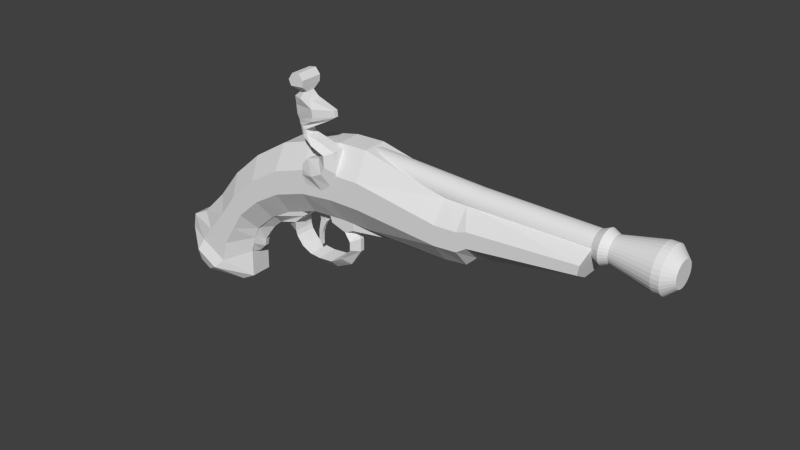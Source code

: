 # Source: MushketFINAL.blend  (saved by Blender 2.68.0; exported with 4.5.12 LTS)
import bpy
from mathutils import Matrix  # noqa: F401  (used for matrix-valued properties, if any)

bpy.ops.wm.read_factory_settings(use_empty=True)
scene = bpy.context.scene
scene.name = 'Scene'

# ---- collections
col_collection_1 = bpy.data.collections.new('Collection 1'); scene.collection.children.link(col_collection_1)

# ---- materials (node trees are filled in below, after node groups)
mat_x = bpy.data.materials.new('Материал')
mat_x.alpha_threshold = 0.0
mat_x.use_transparent_shadow = False
mat_x.roughness = 0.5
mat_x.specular_intensity = 1.0
mat_x.line_color = (0.0, 0.0, 0.0, 1.0)

# ---- material node trees

# ---- world
world_world = bpy.data.worlds.new('World'); scene.world = world_world
world_world.color = (0.05088, 0.05088, 0.05088)
world_world.use_sun_shadow = False
world_world.sun_shadow_jitter_overblur = 0.0
world_world.cycles.sampling_method = 'MANUAL'
world_world.cycles.sample_map_resolution = 256

# ---- meshes
me_001 = bpy.data.meshes.new('Куб.001')
me_001.from_pydata([(-2.53, -0.202, 0.1546), (-2.53, 0.1897, 0.1546), (-2.162, 0.1897, -0.05763), (-2.162, -0.202, -0.05763), (-2.528, -0.202, 0.1858), (-2.528, 0.1897, 0.1858), (-2.129, 0.1897, -0.0419), (-2.129, -0.202, -0.0419), (-2.529, -0.202, 0.1029), (-2.529, 0.1897, 0.1029), (-2.192, 0.1897, -0.08794), (-2.192, -0.202, -0.08794), (-2.452, -0.04258, -0.1086), (-2.452, 0.03022, -0.1086), (-2.389, 0.03022, -0.144), (-2.389, -0.04258, -0.144), (-2.54, 0.1897, 0.08477), (-2.502, 0.1148, -0.001054), (-2.462, 0.04635, -0.07268), (-2.462, -0.05871, -0.07268), (-2.502, -0.1272, -0.001054), (-2.54, -0.202, 0.08477), (-2.203, 0.1897, -0.1061), (-2.294, 0.1148, -0.119), (-2.363, 0.04635, -0.1283), (-2.203, -0.202, -0.1061), (-2.294, -0.1272, -0.119), (-2.363, -0.05871, -0.1283), (-2.319, 0.2728, 0.09004), (-2.343, 0.2728, 0.05665), (-2.319, -0.2851, 0.09004), (-2.343, -0.2851, 0.05665), (-2.365, 0.2728, -0.001759), (-2.365, -0.2851, -0.001759), (-2.422, 0.04437, -0.1313), (-2.422, -0.05673, -0.1313), (-2.38, 0.2728, -0.02764), (-2.398, 0.1784, -0.06002), (-2.411, 0.06676, -0.09546), (-2.38, -0.2851, -0.02764), (-2.398, -0.1907, -0.06002), (-2.411, -0.07912, -0.09546), (-2.602, -0.006179, 0.2522), (-2.605, -0.006179, 0.2078), (-2.035, -0.006179, -0.07212), (-2.081, -0.006179, -0.09453), (-2.605, -0.006179, 0.1342), (-2.125, -0.006179, -0.1377), (-2.466, -0.006179, -0.1067), (-2.379, -0.006179, -0.1559), (-2.576, -0.006179, 0.08339), (-2.557, -0.006179, 0.0299), (-2.479, -0.006179, -0.05686), (-2.184, -0.006179, -0.1387), (-2.239, -0.006179, -0.1499), (-2.343, -0.006179, -0.134), (-2.319, -0.006179, 0.09004), (-2.422, -0.006179, -0.1313), (0.1501, -0.4531, 2.554), (0.1501, -0.2188, 2.554), (0.5244, -0.2352, 2.396), (0.5244, -0.4367, 2.396), (0.1585, -0.4367, 2.745), (0.1585, -0.2352, 2.745), (0.2601, -0.2352, 2.85), (0.2601, -0.4367, 2.85), (0.2, -0.4367, 2.417), (0.2, -0.2352, 2.417), (0.3519, -0.2352, 2.354), (0.3519, -0.4367, 2.354), (0.7001, -0.2352, 2.528), (0.7001, -0.4367, 2.528), (0.4862, -0.2352, 2.912), (0.4862, -0.4367, 2.912), (0.7984, -0.2352, 3.085), (0.7984, -0.4367, 3.085), (0.5152, -0.2969, 2.962), (0.5152, -0.375, 2.962), (0.5007, -0.2352, 2.937), (0.8206, -0.2352, 2.754), (0.5007, -0.4367, 2.937), (0.8206, -0.4367, 2.754), (0.2708, -0.2352, 3.24), (0.2708, -0.4367, 3.24), (0.1366, -0.2969, 3.163), (0.1366, -0.375, 3.163), (0.5619, -0.2352, 3.169), (0.5619, -0.4367, 3.169), (0.2735, -0.2969, 3.067), (0.2735, -0.375, 3.067), (0.2415, -0.2352, 3.305), (0.2415, -0.4367, 3.305), (0.08403, -0.2969, 3.366), (0.08403, -0.375, 3.366), (0.6614, -0.3026, 3.53), (0.6614, -0.3692, 3.53), (0.08294, -0.2964, 3.403), (0.08294, -0.3755, 3.403), (0.7767, -0.3026, 3.714), (0.7767, -0.3692, 3.714), (0.0291, -0.2964, 3.633), (0.0291, -0.3755, 3.633), (0.7883, -0.3692, 3.613), (0.04074, -0.3755, 3.491), (0.7883, -0.3026, 3.613), (0.04074, -0.2964, 3.491), (0.3555, -0.2375, 3.802), (0.3563, -0.4344, 3.799), (0.01487, -0.2964, 3.764), (0.01487, -0.3755, 3.764), (0.2439, -0.1551, 4.197), (0.2439, -0.5168, 4.197), (0.1217, -0.1551, 4.178), (0.1217, -0.5168, 4.178), (0.2948, -0.4034, 3.903), (0.311, -0.5168, 3.997), (0.3222, -0.5168, 4.101), (0.04514, -0.5168, 4.067), (0.08618, -0.5168, 3.976), (0.1592, -0.4034, 3.882), (0.2948, -0.2684, 3.903), (0.311, -0.1551, 3.997), (0.3222, -0.1551, 4.101), (0.1592, -0.2684, 3.882), (0.08618, -0.1551, 3.976), (0.04514, -0.1551, 4.067), (0.1542, -0.2188, 2.646), (0.1542, -0.4531, 2.646), (0.3972, -0.1551, 2.615), (0.3972, -0.5168, 2.615), (0.5971, -0.1551, 2.713), (0.5971, -0.5168, 2.713), (0.6621, -0.1551, 3.026), (0.6621, -0.5168, 3.026), (0.6666, -0.1551, 2.842), (0.6666, -0.5168, 2.842), (0.2062, -0.2309, 3.203), (0.2062, -0.4409, 3.203), (0.4231, -0.1551, 3.12), (0.4231, -0.5168, 3.12), (0.1656, -0.2594, 3.335), (0.1659, -0.4124, 3.334), (0.3827, -0.2097, 3.47), (0.3832, -0.4626, 3.468), (0.4166, -0.204, 3.676), (0.4171, -0.4679, 3.674), (0.4288, -0.4621, 3.553), (0.4282, -0.2093, 3.555), (0.1914, -0.2188, 3.785), (0.1921, -0.4531, 3.782), (0.1851, -0.1551, 4.188), (0.1851, -0.5168, 4.188), (0.2296, -0.4034, 3.893), (0.2028, -0.5168, 3.987), (0.1888, -0.5168, 4.085), (0.2296, -0.2684, 3.893), (0.2028, -0.1551, 3.987), (0.1888, -0.1551, 4.085), (1.23, 0.2031, 2.955), (3.104, 0.2031, 2.871), (1.23, 0.1992, 2.916), (3.104, 0.1992, 2.832), (1.23, 0.1876, 2.877), (3.103, 0.1876, 2.794), (1.229, 0.1689, 2.842), (3.103, 0.1689, 2.759), (1.229, 0.1436, 2.812), (3.103, 0.1436, 2.728), (1.229, 0.1128, 2.786), (3.103, 0.1128, 2.703), (1.229, 0.07771, 2.768), (3.103, 0.07771, 2.684), (1.229, 0.03962, 2.756), (3.103, 0.03962, 2.672), (1.229, -1.469e-06, 2.752), (3.103, -2.268e-06, 2.668), (1.229, -0.03962, 2.756), (3.103, -0.03962, 2.672), (1.229, -0.07772, 2.768), (3.103, -0.07772, 2.684), (1.229, -0.1128, 2.786), (3.103, -0.1128, 2.703), (1.229, -0.1436, 2.812), (3.103, -0.1436, 2.728), (1.229, -0.1689, 2.842), (3.103, -0.1689, 2.759), (1.23, -0.1876, 2.877), (3.103, -0.1876, 2.794), (1.23, -0.1992, 2.916), (3.104, -0.1992, 2.832), (1.23, -0.2031, 2.955), (3.104, -0.2031, 2.871), (1.23, -0.1992, 2.995), (3.104, -0.1992, 2.911), (1.231, -0.1876, 3.033), (3.104, -0.1876, 2.949), (1.231, -0.1689, 3.068), (3.105, -0.1689, 2.984), (1.231, -0.1436, 3.099), (3.105, -0.1436, 3.015), (1.231, -0.1128, 3.124), (3.105, -0.1128, 3.04), (1.231, -0.07772, 3.143), (3.105, -0.07772, 3.059), (1.231, -0.03962, 3.154), (3.105, -0.03962, 3.071), (1.232, -1.285e-06, 3.158), (3.105, -2.083e-06, 3.075), (1.231, 0.03962, 3.154), (3.105, 0.03962, 3.071), (1.231, 0.07771, 3.143), (3.105, 0.07771, 3.059), (1.231, 0.1128, 3.124), (3.105, 0.1128, 3.04), (1.231, 0.1436, 3.099), (3.105, 0.1436, 3.015), (1.231, 0.1689, 3.068), (3.105, 0.1689, 2.984), (1.231, 0.1876, 3.033), (3.104, 0.1876, 2.949), (1.23, 0.1992, 2.995), (3.104, 0.1992, 2.911), (4.955, 0.2031, 2.859), (4.954, 0.1992, 2.82), (4.954, 0.1876, 2.782), (4.954, 0.1688, 2.747), (4.954, 0.1436, 2.716), (4.953, 0.1128, 2.691), (4.953, 0.07771, 2.672), (4.953, 0.03962, 2.66), (4.953, -2.919e-06, 2.656), (4.953, -0.03962, 2.66), (4.953, -0.07772, 2.672), (4.953, -0.1128, 2.691), (4.954, -0.1436, 2.716), (4.954, -0.1689, 2.747), (4.954, -0.1876, 2.782), (4.954, -0.1992, 2.82), (4.955, -0.2031, 2.859), (4.955, -0.1992, 2.899), (4.955, -0.1876, 2.937), (4.955, -0.1689, 2.972), (4.955, -0.1436, 3.003), (4.956, -0.1128, 3.028), (4.956, -0.07772, 3.047), (4.956, -0.03962, 3.059), (4.956, -2.734e-06, 3.062), (4.956, 0.03962, 3.059), (4.956, 0.07771, 3.047), (4.956, 0.1128, 3.028), (4.955, 0.1436, 3.003), (4.955, 0.1689, 2.972), (4.955, 0.1876, 2.937), (4.955, 0.1992, 2.899), (5.195, 0.2031, 2.858), (5.194, 0.1992, 2.818), (5.194, 0.1876, 2.78), (5.194, 0.1688, 2.745), (5.194, 0.1436, 2.714), (5.193, 0.1128, 2.689), (5.193, 0.07771, 2.67), (5.193, 0.03962, 2.659), (5.193, -3.028e-06, 2.655), (5.193, -0.03962, 2.659), (5.193, -0.07772, 2.67), (5.193, -0.1128, 2.689), (5.194, -0.1436, 2.714), (5.194, -0.1689, 2.745), (5.194, -0.1876, 2.78), (5.194, -0.1992, 2.818), (5.195, -0.2031, 2.858), (5.195, -0.1992, 2.897), (5.195, -0.1876, 2.936), (5.195, -0.1689, 2.971), (5.196, -0.1436, 3.001), (5.196, -0.1128, 3.027), (5.196, -0.07772, 3.045), (5.196, -0.03962, 3.057), (5.196, -2.844e-06, 3.061), (5.196, 0.03962, 3.057), (5.196, 0.07771, 3.045), (5.196, 0.1128, 3.027), (5.196, 0.1436, 3.001), (5.195, 0.1688, 2.971), (5.195, 0.1876, 2.936), (5.195, 0.1992, 2.897), (5.862, 0.3512, 2.853), (5.861, 0.3444, 2.785), (5.861, 0.3245, 2.719), (5.861, 0.292, 2.658), (5.86, 0.2483, 2.605), (5.86, 0.1951, 2.561), (5.86, 0.1344, 2.529), (5.86, 0.06851, 2.509), (5.86, -3.326e-06, 2.502), (5.86, -0.06852, 2.509), (5.86, -0.1344, 2.529), (5.86, -0.1951, 2.561), (5.86, -0.2483, 2.605), (5.861, -0.292, 2.658), (5.861, -0.3245, 2.719), (5.861, -0.3445, 2.785), (5.862, -0.3512, 2.853), (5.862, -0.3445, 2.922), (5.863, -0.3245, 2.988), (5.863, -0.292, 3.049), (5.863, -0.2483, 3.102), (5.864, -0.1951, 3.145), (5.864, -0.1344, 3.178), (5.864, -0.06852, 3.198), (5.864, -3.007e-06, 3.205), (5.864, 0.06851, 3.198), (5.864, 0.1344, 3.178), (5.864, 0.1951, 3.145), (5.863, 0.2483, 3.102), (5.863, 0.292, 3.049), (5.863, 0.3245, 2.988), (5.862, 0.3444, 2.922), (6.131, 0.2031, 2.849), (6.131, 0.1992, 2.809), (6.131, 0.1876, 2.771), (6.13, 0.1688, 2.736), (6.13, 0.1436, 2.705), (6.13, 0.1128, 2.68), (6.13, 0.07771, 2.661), (6.13, 0.03962, 2.65), (6.13, -3.359e-06, 2.646), (6.13, -0.03962, 2.65), (6.13, -0.07772, 2.661), (6.13, -0.1128, 2.68), (6.13, -0.1436, 2.705), (6.13, -0.1689, 2.736), (6.131, -0.1876, 2.771), (6.131, -0.1992, 2.809), (6.131, -0.2031, 2.849), (6.131, -0.1992, 2.888), (6.132, -0.1876, 2.927), (6.132, -0.1689, 2.962), (6.132, -0.1436, 2.992), (6.132, -0.1128, 3.018), (6.132, -0.07772, 3.036), (6.133, -0.03962, 3.048), (6.133, -3.175e-06, 3.052), (6.133, 0.03962, 3.048), (6.132, 0.07771, 3.036), (6.132, 0.1128, 3.018), (6.132, 0.1436, 2.992), (6.132, 0.1688, 2.962), (6.132, 0.1876, 2.927), (6.131, 0.1992, 2.888), (5.074, 0.2142, 2.715), (5.073, 0.1821, 2.676), (5.075, 0.2142, 3.002), (5.075, 0.238, 2.957), (5.076, -2.753e-06, 3.116), (5.076, 0.05025, 3.111), (5.075, -0.2142, 3.002), (5.076, -0.1821, 3.041), (5.074, -0.238, 2.76), (5.074, -0.2526, 2.808), (5.073, -0.05026, 2.606), (5.073, -0.09858, 2.621), (5.073, 0.1431, 2.644), (5.075, 0.2526, 2.909), (5.076, 0.09857, 3.097), (5.076, -0.1431, 3.073), (5.075, -0.2576, 2.859), (5.073, -0.1431, 2.644), (5.073, 0.09857, 2.621), (5.075, 0.2576, 2.859), (5.074, 0.2526, 2.808), (5.076, 0.1431, 3.073), (5.076, -0.09858, 3.097), (5.075, -0.2526, 2.909), (5.073, -0.1821, 2.676), (5.073, 0.05025, 2.606), (5.074, 0.238, 2.76), (5.076, 0.1821, 3.041), (5.076, -0.05026, 3.111), (5.075, -0.238, 2.957), (5.074, -0.2142, 2.715), (5.073, -2.987e-06, 2.601), (5.976, -0.06813, 2.51), (5.976, -0.1336, 2.53), (5.977, 0.2469, 2.606), (5.977, 0.194, 2.562), (5.979, 0.3226, 2.986), (5.979, 0.3425, 2.921), (5.981, 0.06812, 3.195), (5.981, 0.1336, 3.175), (5.98, -0.2469, 3.1), (5.98, -0.194, 3.143), (5.978, -0.3425, 2.785), (5.979, -0.3492, 2.853), (5.977, -0.194, 2.562), (5.976, 0.1336, 2.53), (5.979, 0.3492, 2.853), (5.978, 0.3425, 2.785), (5.98, 0.194, 3.143), (5.981, -0.1336, 3.175), (5.979, -0.3425, 2.921), (5.977, -0.2469, 2.606), (5.976, 0.06812, 2.51), (5.978, 0.3226, 2.719), (5.98, 0.2469, 3.1), (5.981, -0.06813, 3.195), (5.979, -0.3226, 2.986), (5.977, -0.2903, 2.659), (5.976, -3.357e-06, 2.503), (5.977, 0.2903, 2.659), (5.98, 0.2903, 3.047), (5.981, -3.04e-06, 3.202), (5.98, -0.2903, 3.047), (5.978, -0.3226, 2.719), (0.3115, 0.02847, 1.846), (0.3115, -0.02848, 1.846), (0.02155, -0.02848, 1.817), (0.02155, 0.02847, 1.817), (0.3346, 0.02847, 1.72), (0.3346, -0.02848, 1.72), (0.004755, -0.01197, 1.735), (0.004755, 0.01197, 1.735), (0.2074, 0.02847, 1.595), (0.2074, -0.02848, 1.595), (0.07275, -0.01197, 1.606), (0.07275, 0.01197, 1.606), (0.08816, 0.02847, 1.151), (0.08816, -0.02848, 1.151), (0.04796, -0.01197, 1.172), (0.04796, 0.01197, 1.172), (0.1398, -0.02848, 1.482), (0.0995, -0.02848, 1.369), (0.08648, -0.02848, 1.235), (0.01691, -0.01197, 1.241), (0.02153, -0.01197, 1.379), (0.04714, -0.01197, 1.501), (0.01691, 0.01197, 1.241), (0.02153, 0.01197, 1.379), (0.04714, 0.01197, 1.501), (0.08648, 0.02847, 1.235), (0.0995, 0.02847, 1.369), (0.1398, 0.02847, 1.482), (-1.358, -0.03662, 0.5375), (-1.358, 0.03662, 0.5375), (-1.096, 0.03662, 0.9545), (-1.096, -0.03662, 0.9545), (-1.413, -0.1776, 0.5685), (-1.413, 0.1776, 0.5685), (-1.218, 0.1776, 1.081), (-1.218, -0.1776, 1.081), (-0.8087, 0.03662, 1.263), (-0.8087, -0.03662, 1.263), (-0.8278, 0.1776, 1.417), (-0.8278, -0.1776, 1.417), (-0.9654, -0.03662, 1.123), (-1.024, -0.1776, 1.248), (-1.024, 0.1776, 1.248), (-0.9654, 0.03662, 1.123), (-1.354, 0.1776, 0.7238), (-1.29, 0.1776, 0.8953), (-1.196, 0.03662, 0.8087), (-1.233, 0.03662, 0.6647), (-1.29, -0.1776, 0.8953), (-1.354, -0.1776, 0.7238), (-1.233, -0.03662, 0.6647), (-1.196, -0.03662, 0.8087), (-0.1486, 0.1776, 1.639), (-0.1486, -0.1776, 1.639), (-0.1777, 0.1776, 1.781), (-0.1777, -0.1776, 1.781), (-0.4286, 0.03662, 1.147), (-0.4286, -0.03662, 1.147), (-0.3051, 0.1776, 1.23), (-0.3051, -0.1776, 1.23), (-0.3343, 0.1776, 1.47), (-0.3285, 0.1776, 1.313), (-0.5251, 0.03662, 1.241), (-0.6065, 0.03662, 1.297), (-0.3343, -0.1776, 1.47), (-0.3285, -0.1776, 1.313), (-0.6065, -0.03662, 1.297), (-0.5251, -0.03662, 1.241), (0.1633, 0.03662, 0.8437), (0.1633, -0.03662, 0.8437), (0.1584, 0.1776, 0.9929), (0.1584, -0.1776, 0.9929), (-0.2859, 0.03662, 1.004), (-0.1205, 0.03662, 0.9035), (-0.1205, -0.03662, 0.9035), (-0.2859, -0.03662, 1.004), (-0.1976, -0.1776, 1.09), (-0.02969, -0.1776, 1.007), (-0.02969, 0.1776, 1.007), (-0.1976, 0.1776, 1.09), (0.4177, 0.03662, 0.8692), (0.4177, -0.03662, 0.8692), (0.4128, 0.1776, 1.021), (0.4128, -0.1776, 1.021), (0.7184, 0.03662, 1.02), (0.7184, -0.03662, 1.02), (0.6354, 0.1776, 1.144), (0.6354, -0.1776, 1.144), (0.916, 0.03662, 1.317), (0.916, -0.03662, 1.317), (0.8154, 0.1776, 1.358), (0.8154, -0.1776, 1.358), (0.9173, 0.03662, 1.54), (0.9173, -0.03662, 1.54), (0.8192, 0.1776, 1.503), (0.8192, -0.1776, 1.503), (0.8859, 0.03662, 1.617), (0.8859, -0.03662, 1.617), (0.7249, 0.1776, 1.648), (0.7249, -0.1776, 1.648), (0.9144, 0.1776, 1.873), (0.9144, -0.1776, 1.873), (0.4279, 0.1776, 1.847), (0.4279, -0.1776, 1.847), (0.467, -0.1776, 1.73), (0.467, 0.1776, 1.73), (0.9002, 0.1776, 1.727), (0.9002, -0.1776, 1.727), (1.184, 0.03662, 1.695), (1.184, -0.03662, 1.695), (1.567, 0.1776, 1.882), (1.567, -0.1776, 1.882), (1.523, 0.03662, 1.744), (1.523, -0.03662, 1.744), (2.292, 0.1776, 1.88), (2.292, -0.1776, 1.88), (2.122, 0.03662, 1.743), (2.122, -0.03662, 1.743), (0.6909, -0.1817, 1.86), (0.6909, 0.1817, 1.86), (2.645, 0.1817, 1.873), (2.645, -0.1817, 1.873), (0.7041, -0.2012, 3.142), (0.7041, 0.2012, 3.142), (2.645, 0.2012, 2.846), (2.645, -0.2012, 2.846), (-0.4607, -0.1817, 1.616), (-0.4607, 0.1817, 1.616), (-0.4541, -0.2012, 2.821), (-0.4541, 0.2012, 2.821), (-1.213, -0.1817, 1.062), (-1.213, 0.1817, 1.062), (-1.601, -0.2012, 1.962), (-1.601, 0.2012, 1.962), (-1.403, -0.1817, 0.5627), (-1.403, 0.1817, 0.5627), (-2.471, -0.2012, 0.9873), (-2.471, 0.2012, 0.9873), (-1.419, -0.1817, 0.07912), (-1.419, 0.1817, 0.07912), (-2.776, -0.2012, 0.8298), (-2.776, 0.2012, 0.8298), (-2.043, -0.1817, -0.08058), (-2.043, 0.1817, -0.08058), (-2.636, -0.2012, 0.2639), (-2.636, 0.2012, 0.2639), (4.889, 0.1817, 2.419), (4.889, -0.1817, 2.419), (4.971, 0.2012, 2.877), (4.971, -0.2012, 2.877), (3.17, -0.2012, 2.854), (3.17, 0.2012, 2.854), (3.198, -0.1817, 2.091), (3.198, 0.1817, 2.091), (-0.8596, 0.1817, 1.383), (-1.075, 0.2012, 2.43), (-0.8596, -0.1817, 1.383), (-1.075, -0.2012, 2.43), (-2.01, 0.2012, 1.448), (-2.01, -0.2012, 1.448), (-1.307, 0.1817, 0.852), (-1.307, -0.1817, 0.852), (0.11, -0.1817, 1.814), (0.11, 0.1817, 1.814), (0.1298, -0.2012, 3.012), (0.1298, 0.2012, 3.012), (1.21, 0.2012, 3.163), (1.219, 0.1817, 1.86), (1.21, -0.2012, 3.163), (1.219, -0.1817, 1.86), (3.013, 0.2012, 2.85), (3.021, 0.1817, 1.922), (3.013, -0.2012, 2.85), (3.021, -0.1817, 1.922), (-2.787, 0.2349, 0.5927), (-2.787, -0.2349, 0.5927), (-1.65, 0.2122, -0.0466), (-1.65, -0.2122, -0.0466), (0.6997, 0.4358, 2.715), (0.6953, 0.4358, 2.287), (0.6953, -0.4358, 2.287), (0.6997, -0.4358, 2.715), (2.645, 0.4358, 2.521), (2.645, 0.4358, 2.197), (2.645, -0.4358, 2.521), (2.645, -0.4358, 2.197), (-0.4563, 0.4358, 2.42), (-0.4585, 0.4358, 2.018), (-0.4585, -0.4358, 2.018), (-0.4563, -0.4358, 2.42), (-1.472, 0.4358, 1.662), (-1.342, 0.4358, 1.362), (-1.342, -0.4358, 1.362), (-1.472, -0.4358, 1.662), (-2.115, 0.4358, 0.8458), (-1.759, 0.4358, 0.7042), (-1.759, -0.4358, 0.7042), (-2.115, -0.4358, 0.8458), (-2.324, 0.4358, 0.5796), (-1.872, 0.4358, 0.3294), (-1.872, -0.4358, 0.3294), (-2.324, -0.4358, 0.5796), (-2.438, 0.4358, 0.1491), (-2.241, 0.4358, 0.03424), (-2.241, -0.4358, 0.03424), (-2.438, -0.4358, 0.1491), (4.944, 0.4358, 2.724), (4.916, 0.4358, 2.572), (4.944, -0.4358, 2.724), (4.916, -0.4358, 2.572), (3.189, -0.4358, 2.345), (3.179, -0.4358, 2.6), (3.179, 0.4358, 2.6), (3.189, 0.4358, 2.345), (-0.9315, 0.4358, 1.732), (-1.003, 0.4358, 2.081), (-1.003, -0.4358, 2.081), (-0.9315, -0.4358, 1.732), (-1.541, 0.4358, 1.051), (-1.776, 0.4358, 1.249), (-1.776, -0.4358, 1.249), (-1.541, -0.4358, 1.051), (0.1232, -0.4358, 2.613), (0.1166, -0.4358, 2.213), (0.1166, 0.4358, 2.213), (0.1232, 0.4358, 2.613), (1.213, 0.4358, 2.729), (1.216, 0.4358, 2.294), (1.213, -0.4358, 2.729), (1.216, -0.4358, 2.294), (3.019, -0.4358, 2.231), (3.016, -0.4358, 2.541), (3.016, 0.4358, 2.541), (3.019, 0.4358, 2.231), (-2.029, 0.5088, 0.1665), (-2.408, 0.5088, 0.3796), (-2.408, -0.5088, 0.3796), (-2.029, -0.5088, 0.1665), (4.886, 0.1529, 2.664), (0.7041, -1.361e-06, 3.142), (0.6909, -1.361e-06, 1.86), (2.645, -1.363e-06, 2.846), (2.645, -1.363e-06, 1.873), (-0.4541, -1.36e-06, 2.821), (-0.4607, -1.36e-06, 1.616), (-1.601, -1.358e-06, 1.962), (-1.213, -1.359e-06, 1.062), (-2.471, -1.357e-06, 0.9873), (-1.403, -1.359e-06, 0.5627), (-2.776, -1.357e-06, 0.8298), (-1.419, -1.359e-06, 0.07912), (-2.636, -1.357e-06, 0.2639), (-2.043, -1.358e-06, -0.08058), (4.971, -1.366e-06, 2.877), (4.889, -1.396e-06, 2.419), (3.17, -1.364e-06, 2.854), (3.198, -1.364e-06, 2.091), (-0.8596, -1.359e-06, 1.383), (-1.075, -1.359e-06, 2.43), (-2.01, -1.358e-06, 1.448), (-1.307, -1.359e-06, 0.852), (0.11, -1.36e-06, 1.814), (0.1298, -1.36e-06, 3.012), (1.219, -1.362e-06, 1.86), (1.21, -1.362e-06, 3.163), (3.013, -1.364e-06, 2.85), (3.021, -1.364e-06, 1.922), (-2.787, -1.357e-06, 0.5927), (-1.65, -1.358e-06, -0.0466), (-2.438, -1.357e-06, 0.1491), (-2.241, -1.358e-06, 0.03424), (4.944, -1.396e-06, 2.724), (4.916, -1.396e-06, 2.572)], [], [(42, 5, 1, 43), (28, 6, 2, 29), (44, 7, 3, 45), (30, 4, 0, 31), (45, 3, 11, 47), (56, 28, 5, 42), (52, 18, 13, 48), (43, 1, 9, 46), (29, 2, 10, 32), (31, 0, 8, 33), (57, 34, 14, 49), (38, 24, 14, 34), (55, 27, 15, 49), (41, 19, 12, 35), (46, 9, 16, 50), (50, 16, 17, 51), (51, 17, 18, 52), (32, 10, 22, 36), (36, 22, 23, 37), (37, 23, 24, 38), (47, 11, 25, 53), (53, 25, 26, 54), (54, 26, 27, 55), (33, 8, 21, 39), (39, 21, 20, 40), (40, 20, 19, 41), (5, 28, 29, 1), (7, 30, 31, 3), (44, 6, 28, 56), (1, 29, 32, 9), (3, 31, 33, 11), (48, 13, 34, 57), (18, 38, 34, 13), (27, 41, 35, 15), (9, 32, 36, 16), (16, 36, 37, 17), (17, 37, 38, 18), (11, 33, 39, 25), (25, 39, 40, 26), (26, 40, 41, 27), (4, 42, 43, 0), (6, 44, 45, 2), (2, 45, 47, 10), (30, 56, 42, 4), (19, 52, 48, 12), (0, 43, 46, 8), (35, 57, 49, 15), (24, 55, 49, 14), (8, 46, 50, 21), (21, 50, 51, 20), (20, 51, 52, 19), (10, 47, 53, 22), (22, 53, 54, 23), (23, 54, 55, 24), (7, 44, 56, 30), (12, 48, 57, 35), (127, 126, 59, 58), (126, 128, 60, 59), (128, 64, 72, 130), (129, 127, 58, 61), (60, 61, 69, 68), (65, 64, 63, 62), (66, 67, 68, 69), (58, 59, 67, 66), (59, 60, 68, 67), (61, 58, 66, 69), (134, 78, 76, 132), (61, 60, 70, 71), (64, 65, 73, 72), (129, 61, 71, 131), (87, 86, 82, 83), (78, 80, 77, 76), (135, 81, 75, 133), (81, 79, 74, 75), (130, 72, 78, 134), (72, 73, 80, 78), (131, 71, 81, 135), (71, 70, 79, 81), (137, 83, 91, 141), (138, 88, 84, 136), (88, 89, 85, 84), (139, 87, 83, 137), (75, 74, 86, 87), (132, 76, 88, 138), (76, 77, 89, 88), (133, 75, 87, 139), (140, 92, 96, 142), (83, 82, 90, 91), (136, 84, 92, 140), (84, 85, 93, 92), (146, 102, 99, 145), (92, 93, 97, 96), (141, 91, 95, 143), (91, 90, 94, 95), (100, 101, 109, 108), (102, 104, 98, 99), (147, 105, 100, 144), (105, 103, 101, 100), (143, 95, 102, 146), (95, 94, 104, 102), (142, 96, 105, 147), (96, 97, 103, 105), (154, 116, 111, 151), (145, 99, 107, 149), (99, 98, 106, 107), (144, 100, 108, 148), (150, 151, 111, 110), (116, 122, 110, 111), (157, 125, 112, 150), (125, 117, 113, 112), (149, 107, 114, 152), (152, 114, 115, 153), (153, 115, 116, 154), (107, 106, 120, 114), (114, 120, 121, 115), (115, 121, 122, 116), (148, 108, 123, 155), (155, 123, 124, 156), (156, 124, 125, 157), (108, 109, 119, 123), (123, 119, 118, 124), (124, 118, 117, 125), (62, 63, 126, 127), (63, 64, 128, 126), (60, 128, 130, 70), (65, 62, 127, 129), (79, 134, 132, 74), (65, 129, 131, 73), (80, 135, 133, 77), (70, 130, 134, 79), (73, 131, 135, 80), (85, 137, 141, 93), (86, 138, 136, 82), (89, 139, 137, 85), (74, 132, 138, 86), (77, 133, 139, 89), (90, 140, 142, 94), (82, 136, 140, 90), (103, 146, 145, 101), (93, 141, 143, 97), (104, 147, 144, 98), (97, 143, 146, 103), (94, 142, 147, 104), (117, 154, 151, 113), (101, 145, 149, 109), (98, 144, 148, 106), (112, 113, 151, 150), (122, 157, 150, 110), (109, 149, 152, 119), (119, 152, 153, 118), (118, 153, 154, 117), (106, 148, 155, 120), (120, 155, 156, 121), (121, 156, 157, 122), (158, 159, 161, 160), (160, 161, 163, 162), (162, 163, 165, 164), (164, 165, 167, 166), (166, 167, 169, 168), (168, 169, 171, 170), (170, 171, 173, 172), (172, 173, 175, 174), (174, 175, 177, 176), (176, 177, 179, 178), (178, 179, 181, 180), (180, 181, 183, 182), (182, 183, 185, 184), (184, 185, 187, 186), (186, 187, 189, 188), (188, 189, 191, 190), (190, 191, 193, 192), (192, 193, 195, 194), (194, 195, 197, 196), (196, 197, 199, 198), (198, 199, 201, 200), (200, 201, 203, 202), (202, 203, 205, 204), (204, 205, 207, 206), (206, 207, 209, 208), (208, 209, 211, 210), (210, 211, 213, 212), (212, 213, 215, 214), (214, 215, 217, 216), (216, 217, 219, 218), (181, 179, 232, 233), (220, 221, 159, 158), (218, 219, 221, 220), (158, 160, 162, 164, 166, 168, 170, 172, 174, 176, 178, 180, 182, 184, 186, 188, 190, 192, 194, 196, 198, 200, 202, 204, 206, 208, 210, 212, 214, 216, 218, 220), (351, 350, 257, 258), (219, 217, 251, 252), (195, 193, 239, 240), (171, 169, 227, 228), (209, 207, 246, 247), (185, 183, 234, 235), (159, 221, 253, 222), (199, 197, 241, 242), (175, 173, 229, 230), (213, 211, 248, 249), (189, 187, 236, 237), (165, 163, 224, 225), (203, 201, 243, 244), (179, 177, 231, 232), (217, 215, 250, 251), (193, 191, 238, 239), (169, 167, 226, 227), (207, 205, 245, 246), (183, 181, 233, 234), (221, 219, 252, 253), (197, 195, 240, 241), (173, 171, 228, 229), (211, 209, 247, 248), (187, 185, 235, 236), (163, 161, 223, 224), (201, 199, 242, 243), (177, 175, 230, 231), (215, 213, 249, 250), (191, 189, 237, 238), (167, 165, 225, 226), (205, 203, 244, 245), (161, 159, 222, 223), (261, 260, 292, 293), (353, 352, 283, 284), (355, 354, 278, 279), (357, 356, 273, 274), (359, 358, 268, 269), (361, 360, 263, 264), (362, 351, 258, 259), (363, 353, 284, 285), (364, 355, 279, 280), (365, 357, 274, 275), (366, 359, 269, 270), (367, 361, 264, 265), (368, 362, 259, 260), (370, 369, 254, 255), (369, 363, 285, 254), (371, 364, 280, 281), (372, 365, 275, 276), (373, 366, 270, 271), (374, 367, 265, 266), (375, 368, 260, 261), (376, 370, 255, 256), (377, 371, 281, 282), (378, 372, 276, 277), (379, 373, 271, 272), (380, 374, 266, 267), (381, 375, 261, 262), (350, 376, 256, 257), (352, 377, 282, 283), (354, 378, 277, 278), (356, 379, 272, 273), (358, 380, 267, 268), (360, 381, 262, 263), (383, 382, 327, 328), (256, 255, 287, 288), (282, 281, 313, 314), (277, 276, 308, 309), (272, 271, 303, 304), (267, 266, 298, 299), (262, 261, 293, 294), (257, 256, 288, 289), (283, 282, 314, 315), (278, 277, 309, 310), (273, 272, 304, 305), (268, 267, 299, 300), (263, 262, 294, 295), (258, 257, 289, 290), (284, 283, 315, 316), (279, 278, 310, 311), (274, 273, 305, 306), (269, 268, 300, 301), (264, 263, 295, 296), (259, 258, 290, 291), (285, 284, 316, 317), (280, 279, 311, 312), (275, 274, 306, 307), (270, 269, 301, 302), (265, 264, 296, 297), (260, 259, 291, 292), (255, 254, 286, 287), (254, 285, 317, 286), (281, 280, 312, 313), (276, 275, 307, 308), (271, 270, 302, 303), (266, 265, 297, 298), (319, 318, 349, 348, 347, 346, 345, 344, 343, 342, 341, 340, 339, 338, 337, 336, 335, 334, 333, 332, 331, 330, 329, 328, 327, 326, 325, 324, 323, 322, 321, 320), (385, 384, 322, 323), (387, 386, 348, 349), (389, 388, 343, 344), (391, 390, 338, 339), (393, 392, 333, 334), (394, 383, 328, 329), (395, 385, 323, 324), (397, 396, 318, 319), (396, 387, 349, 318), (398, 389, 344, 345), (399, 391, 339, 340), (400, 393, 334, 335), (401, 394, 329, 330), (402, 395, 324, 325), (403, 397, 319, 320), (404, 398, 345, 346), (405, 399, 340, 341), (406, 400, 335, 336), (407, 401, 330, 331), (408, 402, 325, 326), (409, 403, 320, 321), (410, 404, 346, 347), (411, 405, 341, 342), (412, 406, 336, 337), (413, 407, 331, 332), (382, 408, 326, 327), (384, 409, 321, 322), (386, 410, 347, 348), (388, 411, 342, 343), (390, 412, 337, 338), (392, 413, 332, 333), (226, 225, 350, 351), (252, 251, 352, 353), (247, 246, 354, 355), (242, 241, 356, 357), (237, 236, 358, 359), (232, 231, 360, 361), (227, 226, 351, 362), (253, 252, 353, 363), (248, 247, 355, 364), (243, 242, 357, 365), (238, 237, 359, 366), (233, 232, 361, 367), (228, 227, 362, 368), (223, 222, 369, 370), (222, 253, 363, 369), (249, 248, 364, 371), (244, 243, 365, 372), (239, 238, 366, 373), (234, 233, 367, 374), (229, 228, 368, 375), (224, 223, 370, 376), (250, 249, 371, 377), (245, 244, 372, 378), (240, 239, 373, 379), (235, 234, 374, 380), (230, 229, 375, 381), (225, 224, 376, 350), (251, 250, 377, 352), (246, 245, 378, 354), (241, 240, 379, 356), (236, 235, 380, 358), (231, 230, 381, 360), (296, 295, 382, 383), (291, 290, 384, 385), (317, 316, 386, 387), (312, 311, 388, 389), (307, 306, 390, 391), (302, 301, 392, 393), (297, 296, 383, 394), (292, 291, 385, 395), (287, 286, 396, 397), (286, 317, 387, 396), (313, 312, 389, 398), (308, 307, 391, 399), (303, 302, 393, 400), (298, 297, 394, 401), (293, 292, 395, 402), (288, 287, 397, 403), (314, 313, 398, 404), (309, 308, 399, 405), (304, 303, 400, 406), (299, 298, 401, 407), (294, 293, 402, 408), (289, 288, 403, 409), (315, 314, 404, 410), (310, 309, 405, 411), (305, 304, 406, 412), (300, 299, 407, 413), (295, 294, 408, 382), (290, 289, 409, 384), (316, 315, 410, 386), (311, 310, 411, 388), (306, 305, 412, 390), (301, 300, 413, 392), (418, 419, 415, 414), (419, 420, 416, 415), (420, 421, 417, 416), (421, 418, 414, 417), (414, 415, 416, 417), (418, 421, 425, 422), (433, 432, 427, 428), (421, 420, 424, 425), (419, 418, 422, 423), (420, 419, 423, 424), (429, 428, 427, 426), (436, 433, 428, 429), (439, 436, 429, 426), (432, 439, 426, 427), (424, 423, 430, 435), (435, 430, 431, 434), (434, 431, 432, 433), (425, 424, 435, 438), (438, 435, 434, 437), (437, 434, 433, 436), (422, 425, 438, 441), (441, 438, 437, 440), (440, 437, 436, 439), (423, 422, 441, 430), (430, 441, 440, 431), (431, 440, 439, 432), (446, 447, 443, 442), (459, 448, 444, 460), (455, 454, 451, 453), (463, 446, 442, 464), (465, 460, 444, 445), (463, 458, 447, 446), (450, 452, 468, 466), (457, 456, 452, 450), (454, 457, 450, 451), (456, 455, 453, 452), (449, 445, 454, 455), (444, 448, 456, 457), (445, 444, 457, 454), (448, 449, 455, 456), (447, 458, 461, 443), (458, 459, 460, 461), (449, 462, 465, 445), (462, 463, 464, 465), (442, 443, 461, 464), (464, 461, 460, 465), (449, 448, 459, 462), (462, 459, 458, 463), (468, 469, 467, 466), (452, 453, 469, 468), (453, 451, 467, 469), (476, 475, 472, 470), (488, 487, 482, 483), (475, 479, 473, 472), (479, 481, 471, 473), (481, 476, 470, 471), (450, 466, 474, 477), (477, 474, 475, 476), (466, 467, 478, 474), (474, 478, 479, 475), (467, 451, 480, 478), (478, 480, 481, 479), (451, 450, 477, 480), (480, 477, 476, 481), (482, 484, 496, 494), (492, 491, 485, 484), (487, 492, 484, 482), (491, 488, 483, 485), (471, 470, 486, 489), (489, 486, 487, 488), (472, 473, 490, 493), (493, 490, 491, 492), (470, 472, 493, 486), (486, 493, 492, 487), (473, 471, 489, 490), (490, 489, 488, 491), (495, 494, 498, 499), (485, 483, 495, 497), (483, 482, 494, 495), (484, 485, 497, 496), (501, 499, 503, 505), (496, 497, 501, 500), (494, 496, 500, 498), (497, 495, 499, 501), (502, 504, 508, 506), (499, 498, 502, 503), (500, 501, 505, 504), (498, 500, 504, 502), (506, 508, 512, 510), (505, 503, 507, 509), (503, 502, 506, 507), (504, 505, 509, 508), (519, 518, 517, 516), (509, 507, 511, 513), (507, 506, 510, 511), (508, 509, 513, 512), (515, 514, 516, 517), (520, 519, 516, 514), (518, 521, 515, 517), (515, 521, 527, 525), (512, 513, 518, 519), (510, 512, 519, 520), (513, 511, 521, 518), (521, 511, 523, 527), (527, 526, 530, 531), (523, 522, 526, 527), (514, 515, 525, 524), (520, 514, 524, 526), (510, 520, 526, 522), (511, 510, 522, 523), (531, 530, 528, 529), (525, 527, 531, 529), (526, 524, 528, 530), (524, 525, 529, 528), (675, 576, 540, 658), (641, 597, 534, 581), (669, 564, 563, 667), (643, 594, 532, 583), (677, 581, 534, 656), (678, 580, 537, 653), (628, 568, 545, 605), (636, 578, 542, 603), (676, 579, 543, 657), (638, 577, 541, 601), (673, 572, 551, 661), (671, 570, 544, 660), (630, 571, 546, 607), (672, 569, 547, 659), (609, 549, 553, 613), (632, 574, 549, 609), (674, 575, 548, 662), (634, 573, 550, 611), (681, 588, 559, 665), (662, 548, 552, 664), (611, 550, 554, 615), (661, 551, 555, 663), (684, 617, 557, 666), (648, 590, 557, 617), (682, 591, 556, 666), (650, 589, 558, 619), (686, 623, 561, 668), (624, 566, 561, 623), (626, 565, 562, 620), (670, 567, 560, 668), (679, 586, 564, 669), (644, 587, 566, 624), (646, 584, 565, 626), (680, 585, 567, 670), (601, 541, 568, 628), (658, 540, 570, 671), (603, 542, 571, 630), (657, 543, 569, 672), (659, 547, 572, 673), (605, 545, 574, 632), (660, 544, 575, 674), (607, 546, 573, 634), (654, 532, 576, 675), (595, 536, 578, 636), (653, 537, 579, 676), (593, 533, 577, 638), (593, 641, 581, 533), (599, 643, 583, 535), (654, 533, 581, 677), (655, 538, 580, 678), (655, 539, 586, 679), (599, 535, 587, 644), (596, 538, 584, 646), (656, 534, 585, 680), (663, 555, 588, 681), (613, 553, 590, 648), (664, 552, 591, 682), (615, 554, 589, 650), (580, 538, 596, 640), (640, 596, 597, 641), (582, 536, 595, 642), (642, 595, 594, 643), (569, 629, 604, 547), (629, 628, 605, 604), (576, 637, 602, 540), (637, 636, 603, 602), (579, 639, 600, 543), (639, 638, 601, 600), (570, 631, 606, 544), (631, 630, 607, 606), (551, 608, 612, 555), (608, 609, 613, 612), (572, 633, 608, 551), (633, 632, 609, 608), (575, 635, 610, 548), (635, 634, 611, 610), (548, 610, 614, 552), (610, 611, 615, 614), (665, 559, 616, 683), (683, 616, 617, 684), (588, 649, 616, 559), (649, 648, 617, 616), (591, 651, 618, 556), (651, 650, 619, 618), (667, 563, 622, 685), (685, 622, 623, 686), (564, 625, 622, 563), (625, 624, 623, 622), (567, 627, 621, 560), (627, 626, 620, 621), (586, 645, 625, 564), (645, 644, 624, 625), (585, 647, 627, 567), (647, 646, 626, 627), (543, 600, 629, 569), (600, 601, 628, 629), (540, 602, 631, 570), (602, 603, 630, 631), (547, 604, 633, 572), (604, 605, 632, 633), (544, 606, 635, 575), (606, 607, 634, 635), (532, 594, 637, 576), (594, 595, 636, 637), (537, 592, 639, 579), (592, 593, 638, 639), (537, 580, 640, 592), (592, 640, 641, 593), (539, 582, 642, 598), (598, 642, 643, 599), (539, 598, 645, 586), (598, 599, 644, 645), (534, 597, 647, 585), (597, 596, 646, 647), (555, 612, 649, 588), (612, 613, 648, 649), (552, 614, 651, 591), (614, 615, 650, 651), (577, 675, 658, 541), (565, 669, 667, 562), (583, 677, 656, 535), (582, 678, 653, 536), (578, 676, 657, 542), (573, 673, 661, 550), (568, 671, 660, 545), (571, 672, 659, 546), (574, 674, 662, 549), (589, 681, 665, 558), (549, 662, 664, 553), (550, 661, 663, 554), (618, 684, 666, 556), (590, 682, 666, 557), (621, 686, 668, 560), (566, 670, 668, 561), (584, 679, 669, 565), (587, 680, 670, 566), (541, 658, 671, 568), (542, 657, 672, 571), (546, 659, 673, 573), (545, 660, 674, 574), (533, 654, 675, 577), (536, 653, 676, 578), (532, 654, 677, 583), (539, 655, 678, 582), (538, 655, 679, 584), (535, 656, 680, 587), (554, 663, 681, 589), (553, 664, 682, 590), (558, 665, 683, 619), (619, 683, 684, 618), (562, 667, 685, 620), (620, 685, 686, 621)])
_uv = me_001.uv_layers.new(name='UVКарта')
_uv.uv.foreach_set('vector', [0.01957, 0.4117, 0.152, 0.4969, 0.1503, 0.5186, 0.01, 0.449, 0.2967, 0.5283, 0.4453, 0.5102, 0.4424, 0.5352, 0.2927, 0.5531, 0.5785, 0.1967, 0.4446, 0.1128, 0.4434, 0.08767, 0.5868, 0.1518, 0.2975, 0.08496, 0.1511, 0.1067, 0.1509, 0.08488, 0.2952, 0.05992, 0.5868, 0.1518, 0.4434, 0.08767, 0.4472, 0.05748, 0.5985, 0.1077, 0.2964, 0.4937, 0.2967, 0.5283, 0.152, 0.4969, 0.01957, 0.4117, 0.8196, 0.4611, 0.8465, 0.491, 0.8243, 0.5051, 0.8075, 0.4904, 0.01, 0.449, 0.1503, 0.5186, 0.1515, 0.5543, 0.0001258, 0.5056, 0.2927, 0.5531, 0.4424, 0.5352, 0.4442, 0.5656, 0.2972, 0.5917, 0.2952, 0.05992, 0.1509, 0.08488, 0.1544, 0.04939, 0.3022, 0.02167, 0.797, 0.5159, 0.8214, 0.5269, 0.8077, 0.5417, 0.7873, 0.5393, 0.8478, 0.5324, 0.8171, 0.5621, 0.8077, 0.5417, 0.8214, 0.5269, 0.7772, 0.564, 0.7502, 0.5345, 0.7712, 0.5267, 0.7873, 0.5393, 0.7493, 0.4918, 0.7794, 0.4633, 0.7852, 0.489, 0.7719, 0.5065, 0.0001258, 0.5056, 0.1515, 0.5543, 0.1481, 0.5692, 0.0001259, 0.5477, 0.8666, 0.3469, 0.9999, 0.4228, 0.9168, 0.4597, 0.8501, 0.3871, 0.8501, 0.3871, 0.9168, 0.4597, 0.8465, 0.491, 0.8196, 0.4611, 0.2972, 0.5917, 0.4442, 0.5656, 0.4465, 0.5807, 0.2964, 0.6133, 0.9999, 0.5888, 0.8852, 0.7084, 0.8491, 0.6246, 0.9272, 0.5605, 0.9272, 0.5605, 0.8491, 0.6246, 0.8171, 0.5621, 0.8478, 0.5324, 0.5985, 0.1077, 0.4472, 0.05748, 0.4505, 0.04254, 0.5985, 0.06493, 0.733, 0.6711, 0.5987, 0.5902, 0.6834, 0.5563, 0.7498, 0.6302, 0.7498, 0.6302, 0.6834, 0.5563, 0.7502, 0.5345, 0.7772, 0.564, 0.3022, 0.02167, 0.1544, 0.04939, 0.152, 0.03427, 0.3029, 0.0001258, 0.6016, 0.4246, 0.7187, 0.3068, 0.7516, 0.3916, 0.6732, 0.4558, 0.6732, 0.4558, 0.7516, 0.3916, 0.7794, 0.4633, 0.7493, 0.4918, 0.152, 0.4969, 0.2967, 0.5283, 0.2927, 0.5531, 0.1503, 0.5186, 0.4446, 0.1128, 0.2975, 0.08496, 0.2952, 0.05992, 0.4434, 0.08767, 0.5844, 0.4354, 0.4453, 0.5102, 0.2967, 0.5283, 0.2964, 0.4937, 0.1503, 0.5186, 0.2927, 0.5531, 0.2972, 0.5917, 0.1515, 0.5543, 0.4434, 0.08767, 0.2952, 0.05992, 0.3022, 0.02167, 0.4472, 0.05748, 0.8075, 0.4904, 0.8243, 0.5051, 0.8214, 0.5269, 0.797, 0.5159, 0.8465, 0.491, 0.8478, 0.5324, 0.8214, 0.5269, 0.8243, 0.5051, 0.7502, 0.5345, 0.7493, 0.4918, 0.7719, 0.5065, 0.7712, 0.5267, 0.1515, 0.5543, 0.2972, 0.5917, 0.2964, 0.6133, 0.1481, 0.5692, 0.9999, 0.4228, 0.9999, 0.5888, 0.9272, 0.5605, 0.9168, 0.4597, 0.9168, 0.4597, 0.9272, 0.5605, 0.8478, 0.5324, 0.8465, 0.491, 0.4472, 0.05748, 0.3022, 0.02167, 0.3029, 0.0001258, 0.4505, 0.04254, 0.5987, 0.5902, 0.6016, 0.4246, 0.6732, 0.4558, 0.6834, 0.5563, 0.6834, 0.5563, 0.6732, 0.4558, 0.7493, 0.4918, 0.7502, 0.5345, 0.1511, 0.1067, 0.01332, 0.1829, 0.006236, 0.145, 0.1509, 0.08488, 0.4453, 0.5102, 0.5844, 0.4354, 0.5897, 0.4806, 0.4424, 0.5352, 0.4424, 0.5352, 0.5897, 0.4806, 0.5985, 0.5255, 0.4442, 0.5656, 0.2975, 0.08496, 0.2966, 0.1184, 0.01332, 0.1829, 0.1511, 0.1067, 0.7794, 0.4633, 0.8196, 0.4611, 0.8075, 0.4904, 0.7852, 0.489, 0.1509, 0.08488, 0.006236, 0.145, 0.0001258, 0.08791, 0.1544, 0.04939, 0.7719, 0.5065, 0.797, 0.5159, 0.7873, 0.5393, 0.7712, 0.5267, 0.8171, 0.5621, 0.7772, 0.564, 0.7873, 0.5393, 0.8077, 0.5417, 0.1544, 0.04939, 0.0001258, 0.08791, 0.002909, 0.04591, 0.152, 0.03427, 0.7187, 0.3068, 0.8666, 0.3469, 0.8501, 0.3871, 0.7516, 0.3916, 0.7516, 0.3916, 0.8501, 0.3871, 0.8196, 0.4611, 0.7794, 0.4633, 0.4442, 0.5656, 0.5985, 0.5255, 0.5956, 0.5681, 0.4465, 0.5807, 0.8852, 0.7084, 0.733, 0.6711, 0.7498, 0.6302, 0.8491, 0.6246, 0.8491, 0.6246, 0.7498, 0.6302, 0.7772, 0.564, 0.8171, 0.5621, 0.4446, 0.1128, 0.5785, 0.1967, 0.2966, 0.1184, 0.2975, 0.08496, 0.7852, 0.489, 0.8075, 0.4904, 0.797, 0.5159, 0.7719, 0.5065, 0.5807, 0.04668, 0.5405, 0.0467, 0.5405, 0.03085, 0.5807, 0.03083, 0.2217, 0.07845, 0.1481, 0.08165, 0.1032, 0.01873, 0.2181, 0.05106, 0.1481, 0.08165, 0.2019, 0.1444, 0.1386, 0.1747, 0.09476, 0.1179, 0.3337, 0.08164, 0.2607, 0.07154, 0.2668, 0.0446, 0.3843, 0.02323, 0.516, 0.0646, 0.4815, 0.06458, 0.4815, 0.03411, 0.5161, 0.03413, 0.5779, 0.08882, 0.5433, 0.08883, 0.5433, 0.06378, 0.5779, 0.06377, 0.4815, 0.005893, 0.5161, 0.005914, 0.5161, 0.03413, 0.4815, 0.03411, 0.5807, 0.03083, 0.5405, 0.03085, 0.5433, 0.005907, 0.5779, 0.005893, 0.2181, 0.05106, 0.1032, 0.01873, 0.1519, 0.0001325, 0.1986, 0.01278, 0.3843, 0.02323, 0.2668, 0.0446, 0.2899, 0.008337, 0.3375, 0.0001325, 0.07823, 0.1586, 0.1352, 0.1826, 0.1465, 0.199, 0.08229, 0.216, 0.4815, 0.06458, 0.516, 0.0646, 0.516, 0.1023, 0.4814, 0.1022, 0.5433, 0.08883, 0.5779, 0.08882, 0.5779, 0.129, 0.5434, 0.1291, 0.3337, 0.08164, 0.3843, 0.02323, 0.4283, 0.07217, 0.3834, 0.1227, 0.4814, 0.2463, 0.5159, 0.2463, 0.5159, 0.2977, 0.4813, 0.2977, 0.5434, 0.134, 0.5779, 0.134, 0.5674, 0.139, 0.554, 0.139, 0.396, 0.1648, 0.4518, 0.1456, 0.4333, 0.2448, 0.3866, 0.2216, 0.4814, 0.1462, 0.516, 0.1463, 0.516, 0.2032, 0.4814, 0.2032, 0.09476, 0.1179, 0.1386, 0.1747, 0.1352, 0.1826, 0.07823, 0.1586, 0.5434, 0.1291, 0.5779, 0.129, 0.5779, 0.134, 0.5434, 0.134, 0.3834, 0.1227, 0.4283, 0.07217, 0.4518, 0.1456, 0.396, 0.1648, 0.4814, 0.1022, 0.516, 0.1023, 0.516, 0.1463, 0.4814, 0.1462, 0.2679, 0.2967, 0.2882, 0.3045, 0.2827, 0.3245, 0.2624, 0.3358, 0.1412, 0.2611, 0.198, 0.2537, 0.2231, 0.2957, 0.1934, 0.3019, 0.554, 0.1842, 0.5674, 0.1842, 0.5674, 0.2129, 0.554, 0.2129, 0.3237, 0.261, 0.3656, 0.2773, 0.2882, 0.3045, 0.2679, 0.2967, 0.4814, 0.2032, 0.516, 0.2032, 0.5159, 0.2463, 0.4814, 0.2463, 0.08229, 0.216, 0.1465, 0.199, 0.198, 0.2537, 0.1412, 0.2611, 0.554, 0.139, 0.5674, 0.139, 0.5674, 0.1842, 0.554, 0.1842, 0.3866, 0.2216, 0.4333, 0.2448, 0.3656, 0.2773, 0.3237, 0.261, 0.1951, 0.3414, 0.223, 0.3567, 0.2208, 0.3676, 0.1306, 0.3678, 0.4813, 0.2977, 0.5159, 0.2977, 0.5159, 0.31, 0.4813, 0.3099, 0.1934, 0.3019, 0.2231, 0.2957, 0.223, 0.3567, 0.1951, 0.3414, 0.554, 0.2129, 0.5674, 0.2129, 0.5674, 0.2488, 0.554, 0.2488, 0.3393, 0.388, 0.4477, 0.376, 0.4518, 0.4045, 0.3431, 0.4205, 0.554, 0.2488, 0.5674, 0.2488, 0.5675, 0.2553, 0.5539, 0.2553, 0.2624, 0.3358, 0.2827, 0.3245, 0.4091, 0.3573, 0.3242, 0.3682, 0.4813, 0.3099, 0.5159, 0.31, 0.5043, 0.3917, 0.4928, 0.3917, 0.5539, 0.2964, 0.5675, 0.2964, 0.5675, 0.3191, 0.5539, 0.3191, 0.4928, 0.4177, 0.5043, 0.4177, 0.5043, 0.4352, 0.4928, 0.4352, 0.1137, 0.3861, 0.2261, 0.3956, 0.2196, 0.4351, 0.1069, 0.4181, 0.5539, 0.2719, 0.5675, 0.2719, 0.5675, 0.2964, 0.5539, 0.2964, 0.3242, 0.3682, 0.4091, 0.3573, 0.4477, 0.376, 0.3393, 0.388, 0.4928, 0.3917, 0.5043, 0.3917, 0.5043, 0.4177, 0.4928, 0.4177, 0.1306, 0.3678, 0.2208, 0.3676, 0.2261, 0.3956, 0.1137, 0.3861, 0.5539, 0.2553, 0.5675, 0.2553, 0.5675, 0.2719, 0.5539, 0.2719, 0.2845, 0.5721, 0.3233, 0.5771, 0.3004, 0.605, 0.2833, 0.6022, 0.3431, 0.4205, 0.4518, 0.4045, 0.3341, 0.4598, 0.2911, 0.4607, 0.4928, 0.4352, 0.5043, 0.4352, 0.5295, 0.5089, 0.4675, 0.5088, 0.1069, 0.4181, 0.2196, 0.4351, 0.2137, 0.4751, 0.1548, 0.4631, 0.5295, 0.5951, 0.4675, 0.5951, 0.4675, 0.5849, 0.5295, 0.5849, 0.4675, 0.5636, 0.5295, 0.5637, 0.5295, 0.5849, 0.4675, 0.5849, 0.1509, 0.5746, 0.193, 0.5732, 0.1679, 0.6034, 0.1493, 0.6046, 0.5297, 0.3885, 0.5917, 0.3885, 0.5917, 0.4117, 0.5297, 0.4117, 0.2911, 0.4607, 0.3341, 0.4598, 0.3169, 0.5039, 0.2982, 0.5017, 0.2982, 0.5017, 0.3169, 0.5039, 0.3201, 0.5468, 0.2887, 0.5437, 0.2887, 0.5437, 0.3201, 0.5468, 0.3233, 0.5771, 0.2845, 0.5721, 0.4675, 0.5088, 0.5295, 0.5089, 0.5101, 0.5293, 0.4869, 0.5293, 0.4869, 0.5293, 0.5101, 0.5293, 0.5295, 0.5457, 0.4675, 0.5457, 0.4675, 0.5457, 0.5295, 0.5457, 0.5295, 0.5637, 0.4675, 0.5636, 0.1548, 0.4631, 0.2137, 0.4751, 0.1647, 0.5016, 0.1439, 0.5032, 0.1439, 0.5032, 0.1647, 0.5016, 0.1835, 0.5458, 0.1494, 0.5459, 0.1494, 0.5459, 0.1835, 0.5458, 0.193, 0.5732, 0.1509, 0.5746, 0.5539, 0.3191, 0.5675, 0.3191, 0.5723, 0.351, 0.5491, 0.351, 0.5491, 0.351, 0.5723, 0.351, 0.5917, 0.3714, 0.5297, 0.3714, 0.5297, 0.3714, 0.5917, 0.3714, 0.5917, 0.3885, 0.5297, 0.3885, 0.5779, 0.06377, 0.5433, 0.06378, 0.5405, 0.0467, 0.5807, 0.04668, 0.2262, 0.1082, 0.2019, 0.1444, 0.1481, 0.08165, 0.2217, 0.07845, 0.1032, 0.01873, 0.1481, 0.08165, 0.09476, 0.1179, 0.05479, 0.06331, 0.2742, 0.1391, 0.2534, 0.1008, 0.2607, 0.07154, 0.3337, 0.08164, 0.02447, 0.1342, 0.07823, 0.1586, 0.08229, 0.216, 0.03355, 0.2347, 0.2742, 0.1391, 0.3337, 0.08164, 0.3834, 0.1227, 0.3344, 0.1751, 0.337, 0.1834, 0.396, 0.1648, 0.3866, 0.2216, 0.3242, 0.1986, 0.05479, 0.06331, 0.09476, 0.1179, 0.07823, 0.1586, 0.02447, 0.1342, 0.3344, 0.1751, 0.3834, 0.1227, 0.396, 0.1648, 0.337, 0.1834, 0.2389, 0.2876, 0.2679, 0.2967, 0.2624, 0.3358, 0.2332, 0.3484, 0.09795, 0.2734, 0.1412, 0.2611, 0.1934, 0.3019, 0.1724, 0.3078, 0.2678, 0.2482, 0.3237, 0.261, 0.2679, 0.2967, 0.2389, 0.2876, 0.03355, 0.2347, 0.08229, 0.216, 0.1412, 0.2611, 0.09795, 0.2734, 0.3242, 0.1986, 0.3866, 0.2216, 0.3237, 0.261, 0.2678, 0.2482, 0.1761, 0.3282, 0.1951, 0.3414, 0.1306, 0.3678, 0.04705, 0.349, 0.1724, 0.3078, 0.1934, 0.3019, 0.1951, 0.3414, 0.1761, 0.3282, 0.2265, 0.3868, 0.3393, 0.388, 0.3431, 0.4205, 0.2293, 0.4268, 0.2332, 0.3484, 0.2624, 0.3358, 0.3242, 0.3682, 0.2344, 0.3595, 0.006896, 0.364, 0.1137, 0.3861, 0.1069, 0.4181, 0.0001325, 0.392, 0.2344, 0.3595, 0.3242, 0.3682, 0.3393, 0.388, 0.2265, 0.3868, 0.04705, 0.349, 0.1306, 0.3678, 0.1137, 0.3861, 0.006896, 0.364, 0.2427, 0.5668, 0.2845, 0.5721, 0.2833, 0.6022, 0.2649, 0.5992, 0.2293, 0.4268, 0.3431, 0.4205, 0.2911, 0.4607, 0.2314, 0.4672, 0.0001325, 0.392, 0.1069, 0.4181, 0.1548, 0.4631, 0.1121, 0.4581, 0.5295, 0.6061, 0.4674, 0.6061, 0.4675, 0.5951, 0.5295, 0.5951, 0.1118, 0.5759, 0.1509, 0.5746, 0.1493, 0.6046, 0.132, 0.6058, 0.2314, 0.4672, 0.2911, 0.4607, 0.2982, 0.5017, 0.2777, 0.4982, 0.2777, 0.4982, 0.2982, 0.5017, 0.2887, 0.5437, 0.2548, 0.5404, 0.2548, 0.5404, 0.2887, 0.5437, 0.2845, 0.5721, 0.2427, 0.5668, 0.1121, 0.4581, 0.1548, 0.4631, 0.1439, 0.5032, 0.125, 0.5036, 0.125, 0.5036, 0.1439, 0.5032, 0.1494, 0.5459, 0.1178, 0.546, 0.1178, 0.546, 0.1494, 0.5459, 0.1509, 0.5746, 0.1118, 0.5759, 0.3059, 0.0007885, 0.2991, 0.304, 0.2911, 0.3041, 0.2979, 0.0009851, 0.2979, 0.0009851, 0.2911, 0.3041, 0.2832, 0.3042, 0.29, 0.001167, 0.29, 0.001167, 0.2832, 0.3042, 0.2752, 0.3043, 0.282, 0.001322, 0.282, 0.001322, 0.2752, 0.3043, 0.2673, 0.3044, 0.274, 0.001435, 0.274, 0.001435, 0.2673, 0.3044, 0.2594, 0.3045, 0.2661, 0.001497, 0.2661, 0.001497, 0.2594, 0.3045, 0.2514, 0.3045, 0.2581, 0.001498, 0.2581, 0.001498, 0.2514, 0.3045, 0.2435, 0.3045, 0.2501, 0.001431, 0.2501, 0.001431, 0.2435, 0.3045, 0.2355, 0.3044, 0.2422, 0.001292, 0.1731, 0.08257, 0.1751, 0.3809, 0.1673, 0.3808, 0.1653, 0.08259, 0.1653, 0.08259, 0.1673, 0.3808, 0.1595, 0.3807, 0.1574, 0.08253, 0.1574, 0.08253, 0.1595, 0.3807, 0.1516, 0.3806, 0.1496, 0.08241, 0.1496, 0.08241, 0.1516, 0.3806, 0.1438, 0.3804, 0.1418, 0.08223, 0.1418, 0.08223, 0.1438, 0.3804, 0.136, 0.3802, 0.1339, 0.082, 0.1339, 0.082, 0.136, 0.3802, 0.1282, 0.38, 0.1261, 0.08173, 0.1261, 0.08173, 0.1282, 0.38, 0.1204, 0.3798, 0.1183, 0.08143, 0.1183, 0.08143, 0.1204, 0.3798, 0.1125, 0.3795, 0.1105, 0.08111, 0.1105, 0.08111, 0.1125, 0.3795, 0.1047, 0.3793, 0.1026, 0.0808, 0.1026, 0.0808, 0.1047, 0.3793, 0.09687, 0.379, 0.09481, 0.0805, 0.09481, 0.0805, 0.09687, 0.379, 0.08904, 0.3788, 0.08699, 0.08023, 0.08699, 0.08023, 0.08904, 0.3788, 0.0812, 0.3786, 0.07916, 0.08, 0.07916, 0.08, 0.0812, 0.3786, 0.07337, 0.3784, 0.07134, 0.07981, 0.07134, 0.07981, 0.07337, 0.3784, 0.06553, 0.3782, 0.06352, 0.07969, 0.06352, 0.07969, 0.06553, 0.3782, 0.05771, 0.3781, 0.0557, 0.07964, 0.0557, 0.07964, 0.05771, 0.3781, 0.04982, 0.378, 0.04787, 0.07964, 0.3695, 0.0002925, 0.3628, 0.3034, 0.3548, 0.3034, 0.3615, 0.0001532, 0.3615, 0.0001532, 0.3548, 0.3034, 0.3469, 0.3034, 0.3536, 8.588e-05, 0.3536, 8.588e-05, 0.3469, 0.3034, 0.3389, 0.3034, 0.3456, 8.588e-05, 0.3456, 8.588e-05, 0.3389, 0.3034, 0.3309, 0.3035, 0.3377, 0.0001465, 0.3377, 0.0001465, 0.3309, 0.3035, 0.323, 0.3036, 0.3297, 0.0002587, 0.3297, 0.0002587, 0.323, 0.3036, 0.315, 0.3037, 0.3218, 0.0004113, 0.1516, 0.3806, 0.1595, 0.3807, 0.154, 0.6797, 0.146, 0.68, 0.3138, 0.0005919, 0.307, 0.3038, 0.2991, 0.304, 0.3059, 0.0007885, 0.3218, 0.0004113, 0.315, 0.3037, 0.307, 0.3038, 0.3138, 0.0005919, 0.01201, 0.03594, 0.01354, 0.02826, 0.01654, 0.02102, 0.02089, 0.01451, 0.02643, 0.008966, 0.03294, 0.004613, 0.04018, 0.001614, 0.04787, 8.588e-05, 0.0557, 8.592e-05, 0.06339, 0.001614, 0.07062, 0.004613, 0.07714, 0.008966, 0.08268, 0.01451, 0.08703, 0.02102, 0.09003, 0.02826, 0.09156, 0.03594, 0.09156, 0.04378, 0.09003, 0.05146, 0.08703, 0.0587, 0.08268, 0.06522, 0.07714, 0.07076, 0.07062, 0.07511, 0.06338, 0.07811, 0.0557, 0.07964, 0.04787, 0.07964, 0.04018, 0.07811, 0.03294, 0.07511, 0.02643, 0.07076, 0.02089, 0.06522, 0.01653, 0.0587, 0.01354, 0.05146, 0.01201, 0.04378, 0.2676, 0.6295, 0.2761, 0.6299, 0.2754, 0.6519, 0.2667, 0.6515, 0.315, 0.3037, 0.323, 0.3036, 0.3261, 0.6087, 0.3179, 0.6089, 0.09687, 0.379, 0.1047, 0.3793, 0.09758, 0.6797, 0.08948, 0.6793, 0.2514, 0.3045, 0.2594, 0.3045, 0.2604, 0.6083, 0.2523, 0.6079, 0.3548, 0.3034, 0.3628, 0.3034, 0.3664, 0.6062, 0.3585, 0.6069, 0.136, 0.3802, 0.1438, 0.3804, 0.138, 0.6801, 0.13, 0.6802, 0.2991, 0.304, 0.307, 0.3038, 0.3097, 0.6091, 0.3014, 0.6091, 0.0812, 0.3786, 0.08904, 0.3788, 0.08139, 0.6789, 0.07333, 0.6785, 0.2355, 0.3044, 0.2435, 0.3045, 0.2443, 0.6074, 0.2365, 0.6067, 0.3389, 0.3034, 0.3469, 0.3034, 0.3505, 0.6075, 0.3424, 0.608, 0.1204, 0.3798, 0.1282, 0.38, 0.1219, 0.6802, 0.1138, 0.6801, 0.2752, 0.3043, 0.2832, 0.3042, 0.285, 0.609, 0.2768, 0.6088, 0.06553, 0.3782, 0.07337, 0.3784, 0.06531, 0.6779, 0.05735, 0.6773, 0.1595, 0.3807, 0.1673, 0.3808, 0.1619, 0.6794, 0.154, 0.6797, 0.323, 0.3036, 0.3309, 0.3035, 0.3342, 0.6084, 0.3261, 0.6087, 0.1047, 0.3793, 0.1125, 0.3795, 0.1057, 0.6799, 0.09758, 0.6797, 0.2594, 0.3045, 0.2673, 0.3044, 0.2686, 0.6086, 0.2604, 0.6083, 0.04982, 0.378, 0.05771, 0.3781, 0.04948, 0.6765, 0.04181, 0.6756, 0.1438, 0.3804, 0.1516, 0.3806, 0.146, 0.68, 0.138, 0.6801, 0.307, 0.3038, 0.315, 0.3037, 0.3179, 0.6089, 0.3097, 0.6091, 0.08904, 0.3788, 0.09687, 0.379, 0.08948, 0.6793, 0.08139, 0.6789, 0.2435, 0.3045, 0.2514, 0.3045, 0.2523, 0.6079, 0.2443, 0.6074, 0.3469, 0.3034, 0.3548, 0.3034, 0.3585, 0.6069, 0.3505, 0.6075, 0.1282, 0.38, 0.136, 0.3802, 0.13, 0.6802, 0.1219, 0.6802, 0.2832, 0.3042, 0.2911, 0.3041, 0.2932, 0.6091, 0.285, 0.609, 0.07337, 0.3784, 0.0812, 0.3786, 0.07333, 0.6785, 0.06531, 0.6779, 0.1673, 0.3808, 0.1751, 0.3809, 0.1697, 0.6789, 0.1619, 0.6794, 0.3309, 0.3035, 0.3389, 0.3034, 0.3424, 0.608, 0.3342, 0.6084, 0.1125, 0.3795, 0.1204, 0.3798, 0.1138, 0.6801, 0.1057, 0.6799, 0.2673, 0.3044, 0.2752, 0.3043, 0.2768, 0.6088, 0.2686, 0.6086, 0.05771, 0.3781, 0.06553, 0.3782, 0.05735, 0.6773, 0.04948, 0.6765, 0.2911, 0.3041, 0.2991, 0.304, 0.3014, 0.6091, 0.2932, 0.6091, 0.2408, 0.6496, 0.2493, 0.6503, 0.231, 0.7645, 0.217, 0.7647, 0.3184, 0.63, 0.3269, 0.6297, 0.3277, 0.6515, 0.319, 0.6519, 0.361, 0.6277, 0.3702, 0.6269, 0.3699, 0.6475, 0.3618, 0.6485, 0.07178, 0.6991, 0.08014, 0.6997, 0.07884, 0.7214, 0.07024, 0.7208, 0.1135, 0.7009, 0.1218, 0.7009, 0.1218, 0.7225, 0.1133, 0.7225, 0.1552, 0.7002, 0.1638, 0.6998, 0.1639, 0.7203, 0.1557, 0.721, 0.2591, 0.6291, 0.2676, 0.6295, 0.2667, 0.6515, 0.258, 0.651, 0.31, 0.6302, 0.3184, 0.63, 0.319, 0.6519, 0.3103, 0.6521, 0.3523, 0.6283, 0.361, 0.6277, 0.3618, 0.6485, 0.3534, 0.6495, 0.06339, 0.6984, 0.07178, 0.6991, 0.07024, 0.7208, 0.06166, 0.72, 0.1052, 0.7007, 0.1135, 0.7009, 0.1133, 0.7225, 0.1047, 0.7224, 0.1468, 0.7005, 0.1552, 0.7002, 0.1557, 0.721, 0.1473, 0.7216, 0.2505, 0.6285, 0.2591, 0.6291, 0.258, 0.651, 0.2493, 0.6503, 0.293, 0.6302, 0.3015, 0.6302, 0.3016, 0.6523, 0.2928, 0.6523, 0.3015, 0.6302, 0.31, 0.6302, 0.3103, 0.6521, 0.3016, 0.6523, 0.3438, 0.6288, 0.3523, 0.6283, 0.3534, 0.6495, 0.3449, 0.6503, 0.05492, 0.6976, 0.06339, 0.6984, 0.06166, 0.72, 0.05312, 0.7191, 0.09684, 0.7005, 0.1052, 0.7007, 0.1047, 0.7224, 0.09607, 0.7222, 0.1385, 0.7007, 0.1468, 0.7005, 0.1473, 0.7216, 0.1389, 0.722, 0.2417, 0.6278, 0.2505, 0.6285, 0.2493, 0.6503, 0.2408, 0.6496, 0.2846, 0.6301, 0.293, 0.6302, 0.2928, 0.6523, 0.2841, 0.6521, 0.3353, 0.6293, 0.3438, 0.6288, 0.3449, 0.6503, 0.3363, 0.651, 0.04626, 0.6966, 0.05492, 0.6976, 0.05312, 0.7191, 0.04468, 0.7181, 0.08849, 0.7001, 0.09684, 0.7005, 0.09607, 0.7222, 0.08745, 0.7218, 0.1302, 0.7009, 0.1385, 0.7007, 0.1389, 0.722, 0.1304, 0.7223, 0.2324, 0.6269, 0.2417, 0.6278, 0.2408, 0.6496, 0.2325, 0.6486, 0.2761, 0.6299, 0.2846, 0.6301, 0.2841, 0.6521, 0.2754, 0.6519, 0.3269, 0.6297, 0.3353, 0.6293, 0.3363, 0.651, 0.3277, 0.6515, 0.03709, 0.6954, 0.04626, 0.6966, 0.04468, 0.7181, 0.03645, 0.717, 0.08014, 0.6997, 0.08849, 0.7001, 0.08745, 0.7218, 0.07884, 0.7214, 0.1218, 0.7009, 0.1302, 0.7009, 0.1304, 0.7223, 0.1218, 0.7225, 0.1638, 0.6998, 0.1728, 0.6994, 0.1719, 0.7195, 0.1639, 0.7203, 0.1704, 0.8515, 0.1838, 0.8541, 0.1685, 0.8934, 0.1594, 0.8906, 0.2841, 0.6521, 0.2928, 0.6523, 0.2905, 0.7634, 0.2793, 0.7635, 0.3363, 0.651, 0.3449, 0.6503, 0.3597, 0.764, 0.3473, 0.7638, 0.04468, 0.7181, 0.05312, 0.7191, 0.03227, 0.8321, 0.01808, 0.832, 0.08745, 0.7218, 0.09607, 0.7222, 0.0919, 0.8319, 0.08081, 0.8318, 0.1304, 0.7223, 0.1389, 0.722, 0.1473, 0.8329, 0.1359, 0.8325, 0.2325, 0.6486, 0.2408, 0.6496, 0.217, 0.7647, 0.2017, 0.7643, 0.2754, 0.6519, 0.2841, 0.6521, 0.2793, 0.7635, 0.268, 0.7636, 0.3277, 0.6515, 0.3363, 0.651, 0.3473, 0.7638, 0.3355, 0.7636, 0.03645, 0.717, 0.04468, 0.7181, 0.01808, 0.832, 0.002703, 0.8311, 0.07884, 0.7214, 0.08745, 0.7218, 0.08081, 0.8318, 0.06947, 0.8319, 0.1218, 0.7225, 0.1304, 0.7223, 0.1359, 0.8325, 0.1247, 0.8323, 0.1639, 0.7203, 0.1719, 0.7195, 0.2015, 0.8341, 0.1859, 0.8341, 0.2667, 0.6515, 0.2754, 0.6519, 0.268, 0.7636, 0.2563, 0.7639, 0.319, 0.6519, 0.3277, 0.6515, 0.3355, 0.7636, 0.324, 0.7635, 0.3618, 0.6485, 0.3699, 0.6475, 0.4034, 0.7638, 0.3873, 0.7642, 0.07024, 0.7208, 0.07884, 0.7214, 0.06947, 0.8319, 0.05772, 0.8319, 0.1133, 0.7225, 0.1218, 0.7225, 0.1247, 0.8323, 0.1137, 0.8321, 0.1557, 0.721, 0.1639, 0.7203, 0.1859, 0.8341, 0.1721, 0.8337, 0.258, 0.651, 0.2667, 0.6515, 0.2563, 0.7639, 0.244, 0.7642, 0.3103, 0.6521, 0.319, 0.6519, 0.324, 0.7635, 0.3128, 0.7634, 0.3534, 0.6495, 0.3618, 0.6485, 0.3873, 0.7642, 0.3729, 0.7642, 0.06166, 0.72, 0.07024, 0.7208, 0.05772, 0.8319, 0.04539, 0.832, 0.1047, 0.7224, 0.1133, 0.7225, 0.1137, 0.8321, 0.1028, 0.8319, 0.1473, 0.7216, 0.1557, 0.721, 0.1721, 0.8337, 0.1593, 0.8333, 0.2493, 0.6503, 0.258, 0.651, 0.244, 0.7642, 0.231, 0.7645, 0.2928, 0.6523, 0.3016, 0.6523, 0.3017, 0.7634, 0.2905, 0.7634, 0.3016, 0.6523, 0.3103, 0.6521, 0.3128, 0.7634, 0.3017, 0.7634, 0.3449, 0.6503, 0.3534, 0.6495, 0.3729, 0.7642, 0.3597, 0.764, 0.05312, 0.7191, 0.06166, 0.72, 0.04539, 0.832, 0.03227, 0.8321, 0.09607, 0.7222, 0.1047, 0.7224, 0.1028, 0.8319, 0.0919, 0.8319, 0.1389, 0.722, 0.1473, 0.7216, 0.1593, 0.8333, 0.1473, 0.8329, 0.01297, 0.9818, 0.006949, 0.9733, 0.002699, 0.9639, 0.0003814, 0.9537, 8.588e-05, 0.9433, 0.001824, 0.9331, 0.005528, 0.9234, 0.01106, 0.9146, 0.0182, 0.907, 0.02667, 0.901, 0.03614, 0.8967, 0.04627, 0.8944, 0.05666, 0.8941, 0.06691, 0.8959, 0.07662, 0.8996, 0.08542, 0.9051, 0.09298, 0.9122, 0.099, 0.9207, 0.1032, 0.9302, 0.1056, 0.9403, 0.1059, 0.9507, 0.1041, 0.961, 0.1004, 0.9707, 0.0949, 0.9795, 0.08777, 0.987, 0.07929, 0.993, 0.06981, 0.9973, 0.05968, 0.9996, 0.04929, 0.9999, 0.03904, 0.9982, 0.02933, 0.9945, 0.02052, 0.989, 0.2454, 0.7809, 0.2573, 0.7798, 0.2626, 0.8193, 0.2531, 0.8206, 0.3125, 0.7784, 0.3235, 0.7787, 0.3203, 0.8193, 0.3106, 0.8186, 0.3716, 0.7828, 0.3857, 0.7851, 0.3687, 0.8293, 0.3591, 0.8261, 0.04654, 0.849, 0.05857, 0.848, 0.06496, 0.8893, 0.05533, 0.8911, 0.1029, 0.8466, 0.1136, 0.8468, 0.1128, 0.8858, 0.1033, 0.8859, 0.1581, 0.8498, 0.1704, 0.8515, 0.1594, 0.8906, 0.1503, 0.8886, 0.2328, 0.7826, 0.2454, 0.7809, 0.2531, 0.8206, 0.2437, 0.8225, 0.2907, 0.7784, 0.3016, 0.7783, 0.3009, 0.8182, 0.2913, 0.818, 0.3016, 0.7783, 0.3125, 0.7784, 0.3106, 0.8186, 0.3009, 0.8182, 0.3586, 0.7811, 0.3716, 0.7828, 0.3591, 0.8261, 0.3495, 0.8236, 0.03372, 0.8505, 0.04654, 0.849, 0.05533, 0.8911, 0.04571, 0.8936, 0.0921, 0.8466, 0.1029, 0.8466, 0.1033, 0.8859, 0.09378, 0.8863, 0.1465, 0.8486, 0.1581, 0.8498, 0.1503, 0.8886, 0.141, 0.8872, 0.2191, 0.785, 0.2328, 0.7826, 0.2437, 0.8225, 0.2345, 0.8254, 0.2798, 0.7786, 0.2907, 0.7784, 0.2913, 0.818, 0.2816, 0.8181, 0.3464, 0.78, 0.3586, 0.7811, 0.3495, 0.8236, 0.3398, 0.8217, 0.01963, 0.8526, 0.03372, 0.8505, 0.04571, 0.8936, 0.03614, 0.8967, 0.08121, 0.8469, 0.0921, 0.8466, 0.09378, 0.8863, 0.08419, 0.887, 0.1353, 0.8477, 0.1465, 0.8486, 0.141, 0.8872, 0.1317, 0.8864, 0.2031, 0.7885, 0.2191, 0.785, 0.2345, 0.8254, 0.2255, 0.8295, 0.2687, 0.7791, 0.2798, 0.7786, 0.2816, 0.8181, 0.2721, 0.8185, 0.3348, 0.7793, 0.3464, 0.78, 0.3398, 0.8217, 0.33, 0.8204, 0.003253, 0.8558, 0.01963, 0.8526, 0.03614, 0.8967, 0.02667, 0.901, 0.07007, 0.8473, 0.08121, 0.8469, 0.08419, 0.887, 0.07458, 0.888, 0.1244, 0.8471, 0.1353, 0.8477, 0.1317, 0.8864, 0.1223, 0.8859, 0.1838, 0.8541, 0.1989, 0.8578, 0.1771, 0.8974, 0.1685, 0.8934, 0.2573, 0.7798, 0.2687, 0.7791, 0.2721, 0.8185, 0.2626, 0.8193, 0.3235, 0.7787, 0.3348, 0.7793, 0.33, 0.8204, 0.3203, 0.8193, 0.3857, 0.7851, 0.4016, 0.7885, 0.3781, 0.8335, 0.3687, 0.8293, 0.05857, 0.848, 0.07007, 0.8473, 0.07458, 0.888, 0.06496, 0.8893, 0.1136, 0.8468, 0.1244, 0.8471, 0.1223, 0.8859, 0.1128, 0.8858, 0.2686, 0.6086, 0.2768, 0.6088, 0.2761, 0.6299, 0.2676, 0.6295, 0.3179, 0.6089, 0.3261, 0.6087, 0.3269, 0.6297, 0.3184, 0.63, 0.3585, 0.6069, 0.3664, 0.6062, 0.3702, 0.6269, 0.361, 0.6277, 0.07333, 0.6785, 0.08139, 0.6789, 0.08014, 0.6997, 0.07178, 0.6991, 0.1138, 0.6801, 0.1219, 0.6802, 0.1218, 0.7009, 0.1135, 0.7009, 0.154, 0.6797, 0.1619, 0.6794, 0.1638, 0.6998, 0.1552, 0.7002, 0.2604, 0.6083, 0.2686, 0.6086, 0.2676, 0.6295, 0.2591, 0.6291, 0.3097, 0.6091, 0.3179, 0.6089, 0.3184, 0.63, 0.31, 0.6302, 0.3505, 0.6075, 0.3585, 0.6069, 0.361, 0.6277, 0.3523, 0.6283, 0.06531, 0.6779, 0.07333, 0.6785, 0.07178, 0.6991, 0.06339, 0.6984, 0.1057, 0.6799, 0.1138, 0.6801, 0.1135, 0.7009, 0.1052, 0.7007, 0.146, 0.68, 0.154, 0.6797, 0.1552, 0.7002, 0.1468, 0.7005, 0.2523, 0.6079, 0.2604, 0.6083, 0.2591, 0.6291, 0.2505, 0.6285, 0.2932, 0.6091, 0.3014, 0.6091, 0.3015, 0.6302, 0.293, 0.6302, 0.3014, 0.6091, 0.3097, 0.6091, 0.31, 0.6302, 0.3015, 0.6302, 0.3424, 0.608, 0.3505, 0.6075, 0.3523, 0.6283, 0.3438, 0.6288, 0.05735, 0.6773, 0.06531, 0.6779, 0.06339, 0.6984, 0.05492, 0.6976, 0.09758, 0.6797, 0.1057, 0.6799, 0.1052, 0.7007, 0.09684, 0.7005, 0.138, 0.6801, 0.146, 0.68, 0.1468, 0.7005, 0.1385, 0.7007, 0.2443, 0.6074, 0.2523, 0.6079, 0.2505, 0.6285, 0.2417, 0.6278, 0.285, 0.609, 0.2932, 0.6091, 0.293, 0.6302, 0.2846, 0.6301, 0.3342, 0.6084, 0.3424, 0.608, 0.3438, 0.6288, 0.3353, 0.6293, 0.04948, 0.6765, 0.05735, 0.6773, 0.05492, 0.6976, 0.04626, 0.6966, 0.08948, 0.6793, 0.09758, 0.6797, 0.09684, 0.7005, 0.08849, 0.7001, 0.13, 0.6802, 0.138, 0.6801, 0.1385, 0.7007, 0.1302, 0.7009, 0.2365, 0.6067, 0.2443, 0.6074, 0.2417, 0.6278, 0.2324, 0.6269, 0.2768, 0.6088, 0.285, 0.609, 0.2846, 0.6301, 0.2761, 0.6299, 0.3261, 0.6087, 0.3342, 0.6084, 0.3353, 0.6293, 0.3269, 0.6297, 0.04181, 0.6756, 0.04948, 0.6765, 0.04626, 0.6966, 0.03709, 0.6954, 0.08139, 0.6789, 0.08948, 0.6793, 0.08849, 0.7001, 0.08014, 0.6997, 0.1219, 0.6802, 0.13, 0.6802, 0.1302, 0.7009, 0.1218, 0.7009, 0.1619, 0.6794, 0.1697, 0.6789, 0.1728, 0.6994, 0.1638, 0.6998, 0.1721, 0.8337, 0.1859, 0.8341, 0.1838, 0.8541, 0.1704, 0.8515, 0.244, 0.7642, 0.2563, 0.7639, 0.2573, 0.7798, 0.2454, 0.7809, 0.3128, 0.7634, 0.324, 0.7635, 0.3235, 0.7787, 0.3125, 0.7784, 0.3729, 0.7642, 0.3873, 0.7642, 0.3857, 0.7851, 0.3716, 0.7828, 0.04539, 0.832, 0.05772, 0.8319, 0.05857, 0.848, 0.04654, 0.849, 0.1028, 0.8319, 0.1137, 0.8321, 0.1136, 0.8468, 0.1029, 0.8466, 0.1593, 0.8333, 0.1721, 0.8337, 0.1704, 0.8515, 0.1581, 0.8498, 0.231, 0.7645, 0.244, 0.7642, 0.2454, 0.7809, 0.2328, 0.7826, 0.2905, 0.7634, 0.3017, 0.7634, 0.3016, 0.7783, 0.2907, 0.7784, 0.3017, 0.7634, 0.3128, 0.7634, 0.3125, 0.7784, 0.3016, 0.7783, 0.3597, 0.764, 0.3729, 0.7642, 0.3716, 0.7828, 0.3586, 0.7811, 0.03227, 0.8321, 0.04539, 0.832, 0.04654, 0.849, 0.03372, 0.8505, 0.0919, 0.8319, 0.1028, 0.8319, 0.1029, 0.8466, 0.0921, 0.8466, 0.1473, 0.8329, 0.1593, 0.8333, 0.1581, 0.8498, 0.1465, 0.8486, 0.217, 0.7647, 0.231, 0.7645, 0.2328, 0.7826, 0.2191, 0.785, 0.2793, 0.7635, 0.2905, 0.7634, 0.2907, 0.7784, 0.2798, 0.7786, 0.3473, 0.7638, 0.3597, 0.764, 0.3586, 0.7811, 0.3464, 0.78, 0.01808, 0.832, 0.03227, 0.8321, 0.03372, 0.8505, 0.01963, 0.8526, 0.08081, 0.8318, 0.0919, 0.8319, 0.0921, 0.8466, 0.08121, 0.8469, 0.1359, 0.8325, 0.1473, 0.8329, 0.1465, 0.8486, 0.1353, 0.8477, 0.2017, 0.7643, 0.217, 0.7647, 0.2191, 0.785, 0.2031, 0.7885, 0.268, 0.7636, 0.2793, 0.7635, 0.2798, 0.7786, 0.2687, 0.7791, 0.3355, 0.7636, 0.3473, 0.7638, 0.3464, 0.78, 0.3348, 0.7793, 0.002703, 0.8311, 0.01808, 0.832, 0.01963, 0.8526, 0.003253, 0.8558, 0.06947, 0.8319, 0.08081, 0.8318, 0.08121, 0.8469, 0.07007, 0.8473, 0.1247, 0.8323, 0.1359, 0.8325, 0.1353, 0.8477, 0.1244, 0.8471, 0.1859, 0.8341, 0.2015, 0.8341, 0.1989, 0.8578, 0.1838, 0.8541, 0.2563, 0.7639, 0.268, 0.7636, 0.2687, 0.7791, 0.2573, 0.7798, 0.324, 0.7635, 0.3355, 0.7636, 0.3348, 0.7793, 0.3235, 0.7787, 0.3873, 0.7642, 0.4034, 0.7638, 0.4016, 0.7885, 0.3857, 0.7851, 0.05772, 0.8319, 0.06947, 0.8319, 0.07007, 0.8473, 0.05857, 0.848, 0.1137, 0.8321, 0.1247, 0.8323, 0.1244, 0.8471, 0.1136, 0.8468, 0.7942, 0.1268, 0.738, 0.1268, 0.738, 0.0001413, 0.7942, 0.0001413, 0.6812, 0.1177, 0.3588, 0.1686, 0.3588, 0.08425, 0.634, 0.0001413, 0.7214, 0.3706, 0.6977, 0.3706, 0.6814, 0.2878, 0.7377, 0.2879, 0.3233, 0.08083, 0.0001413, 0.1264, 0.01091, 0.0001413, 0.2986, 0.0001414, 0.6815, 0.0001413, 0.7377, 0.0001445, 0.7377, 0.2879, 0.6814, 0.2878, 0.0001413, 0.1264, 0.3233, 0.08083, 0.2691, 0.2142, 0.1368, 0.2372, 0.4673, 0.6442, 0.5378, 0.6364, 0.5562, 0.7171, 0.51, 0.7056, 0.6977, 0.3706, 0.7214, 0.3706, 0.7214, 0.5146, 0.6977, 0.5146, 0.738, 0.1268, 0.7942, 0.1268, 0.7942, 0.3028, 0.738, 0.3028, 0.3588, 0.1686, 0.6812, 0.1177, 0.5829, 0.2637, 0.4496, 0.2804, 0.6977, 0.9551, 0.7214, 0.9551, 0.7377, 0.9999, 0.6815, 0.9999, 0.6977, 0.8803, 0.7214, 0.8803, 0.7214, 0.9551, 0.6977, 0.9551, 0.2889, 0.5805, 0.3585, 0.5673, 0.3357, 0.6385, 0.2949, 0.663, 0.738, 0.6845, 0.7942, 0.6845, 0.7942, 0.7672, 0.738, 0.7672, 0.4496, 0.2804, 0.5829, 0.2637, 0.5405, 0.3867, 0.4457, 0.3867, 0.4457, 0.3867, 0.5405, 0.3867, 0.5241, 0.5041, 0.4449, 0.5094, 0.4449, 0.5094, 0.5241, 0.5041, 0.5378, 0.6364, 0.4673, 0.6442, 0.6977, 0.5146, 0.7214, 0.5146, 0.7214, 0.6211, 0.6977, 0.6211, 0.6977, 0.6211, 0.7214, 0.6211, 0.7214, 0.7437, 0.6977, 0.7437, 0.6977, 0.7437, 0.7214, 0.7437, 0.7214, 0.8803, 0.6977, 0.8803, 0.1368, 0.2372, 0.2691, 0.2142, 0.304, 0.3148, 0.2133, 0.3424, 0.2133, 0.3424, 0.304, 0.3148, 0.3405, 0.4319, 0.2633, 0.45, 0.2633, 0.45, 0.3405, 0.4319, 0.3585, 0.5673, 0.2889, 0.5805, 0.738, 0.3028, 0.7942, 0.3028, 0.7942, 0.4329, 0.738, 0.4329, 0.738, 0.4329, 0.7942, 0.4329, 0.7942, 0.5515, 0.738, 0.5515, 0.738, 0.5515, 0.7942, 0.5515, 0.7942, 0.6845, 0.738, 0.6845, 0.0002802, 0.4676, 0.0001133, 0.4119, 0.009983, 0.434, 0.01002, 0.4455, 0.03503, 0.2963, 0.05417, 0.2715, 0.07357, 0.3012, 0.0532, 0.3201, 0.08861, 0.1052, 0.09931, 0.07605, 0.1273, 0.09345, 0.1234, 0.1262, 0.01733, 0.03683, 0.0001133, 0.01723, 0.01726, 0.0001135, 0.04015, 0.01637, 0.06138, 0.4454, 0.06135, 0.4339, 0.08909, 0.4338, 0.08912, 0.4453, 0.0262, 0.3559, 0.0262, 0.4117, 0.0001143, 0.4117, 0.0001133, 0.3559, 0.1274, 0.2624, 0.1234, 0.2297, 0.2284, 0.1781, 0.2318, 0.2005, 0.09933, 0.2798, 0.08864, 0.2507, 0.1234, 0.2297, 0.1274, 0.2624, 0.1225, 0.4452, 0.1225, 0.4337, 0.1554, 0.4336, 0.1555, 0.4451, 0.1265, 0.4117, 0.1265, 0.3559, 0.1671, 0.3559, 0.1671, 0.4117, 0.05415, 0.08433, 0.07356, 0.05467, 0.09931, 0.07605, 0.08861, 0.1052, 0.07357, 0.3012, 0.05417, 0.2715, 0.08864, 0.2507, 0.09933, 0.2798, 0.08912, 0.4453, 0.08909, 0.4338, 0.1225, 0.4337, 0.1225, 0.4452, 0.08626, 0.4117, 0.08626, 0.3559, 0.1265, 0.3559, 0.1265, 0.4117, 0.0001133, 0.3386, 0.01734, 0.319, 0.04014, 0.3394, 0.01725, 0.3557, 0.01734, 0.319, 0.03503, 0.2963, 0.0532, 0.3201, 0.04014, 0.3394, 0.05415, 0.08433, 0.03502, 0.05951, 0.0532, 0.03577, 0.07356, 0.05467, 0.03502, 0.05951, 0.01733, 0.03683, 0.04015, 0.01637, 0.0532, 0.03577, 0.01002, 0.4455, 0.009983, 0.434, 0.03801, 0.4339, 0.03804, 0.4454, 0.03804, 0.4454, 0.03801, 0.4339, 0.06135, 0.4339, 0.06138, 0.4454, 0.08626, 0.3559, 0.08626, 0.4117, 0.05494, 0.4117, 0.05494, 0.3559, 0.05494, 0.3559, 0.05494, 0.4117, 0.0262, 0.4117, 0.0262, 0.3559, 0.2841, 0.4117, 0.2841, 0.3559, 0.3068, 0.3559, 0.3068, 0.4117, 0.1671, 0.4117, 0.1671, 0.3559, 0.2841, 0.3559, 0.2841, 0.4117, 0.1234, 0.1262, 0.1273, 0.09345, 0.2318, 0.1553, 0.2284, 0.1778, 0.172, 0.2703, 0.2081, 0.2538, 0.2133, 0.2663, 0.1871, 0.2852, 0.2864, 0.4449, 0.2864, 0.4334, 0.332, 0.4334, 0.332, 0.4449, 0.3708, 0.4117, 0.3708, 0.3559, 0.3844, 0.3559, 0.3844, 0.4117, 0.208, 0.1021, 0.172, 0.08553, 0.1871, 0.07069, 0.2132, 0.08956, 0.2032, 0.445, 0.2032, 0.4335, 0.2243, 0.4335, 0.2244, 0.445, 0.1274, 0.2624, 0.2318, 0.2005, 0.2049, 0.2294, 0.1596, 0.261, 0.1596, 0.261, 0.2049, 0.2294, 0.2081, 0.2538, 0.172, 0.2703, 0.3068, 0.4117, 0.3068, 0.3559, 0.3463, 0.3559, 0.3463, 0.4117, 0.3463, 0.4117, 0.3463, 0.3559, 0.3708, 0.3559, 0.3708, 0.4117, 0.2318, 0.1553, 0.1273, 0.09345, 0.1595, 0.09488, 0.2049, 0.1265, 0.2049, 0.1265, 0.1595, 0.09488, 0.172, 0.08553, 0.208, 0.1021, 0.1555, 0.4451, 0.1554, 0.4336, 0.1876, 0.4336, 0.1877, 0.4451, 0.1877, 0.4451, 0.1876, 0.4336, 0.2032, 0.4335, 0.2032, 0.445, 0.2745, 0.3456, 0.2828, 0.3144, 0.3221, 0.3226, 0.3138, 0.354, 0.4416, 0.4117, 0.4416, 0.3559, 0.4712, 0.3559, 0.4712, 0.4117, 0.2331, 0.3266, 0.2548, 0.3046, 0.2828, 0.3144, 0.2745, 0.3456, 0.2548, 0.05131, 0.2331, 0.02925, 0.2745, 0.01029, 0.2828, 0.04146, 0.2244, 0.445, 0.2243, 0.4335, 0.2561, 0.4335, 0.2561, 0.445, 0.2561, 0.445, 0.2561, 0.4335, 0.2864, 0.4334, 0.2864, 0.4449, 0.3844, 0.4117, 0.3844, 0.3559, 0.4122, 0.3559, 0.4122, 0.4117, 0.4122, 0.4117, 0.4122, 0.3559, 0.4416, 0.3559, 0.4416, 0.4117, 0.1871, 0.2852, 0.2133, 0.2663, 0.2305, 0.2881, 0.209, 0.3081, 0.209, 0.3081, 0.2305, 0.2881, 0.2548, 0.3046, 0.2331, 0.3266, 0.2132, 0.08956, 0.1871, 0.07069, 0.209, 0.04774, 0.2305, 0.06781, 0.2305, 0.06781, 0.209, 0.04774, 0.2331, 0.02925, 0.2548, 0.05131, 0.3721, 0.4449, 0.3721, 0.4334, 0.425, 0.4334, 0.425, 0.4449, 0.2828, 0.04146, 0.2745, 0.01029, 0.3138, 0.001895, 0.3221, 0.03334, 0.332, 0.4449, 0.332, 0.4334, 0.3721, 0.4334, 0.3721, 0.4449, 0.4712, 0.4117, 0.4712, 0.3559, 0.5114, 0.3559, 0.5114, 0.4117, 0.362, 0.03657, 0.3666, 0.004653, 0.4176, 0.02775, 0.4032, 0.0517, 0.5114, 0.4117, 0.5114, 0.3559, 0.5514, 0.3559, 0.5514, 0.4117, 0.3138, 0.354, 0.3221, 0.3226, 0.362, 0.3193, 0.3666, 0.3513, 0.3221, 0.03334, 0.3138, 0.001895, 0.3666, 0.004653, 0.362, 0.03657, 0.4176, 0.3282, 0.4032, 0.3042, 0.4197, 0.2886, 0.4427, 0.3038, 0.425, 0.4449, 0.425, 0.4334, 0.4811, 0.4335, 0.4811, 0.445, 0.5514, 0.4117, 0.5514, 0.3559, 0.5953, 0.3559, 0.5953, 0.4117, 0.3666, 0.3513, 0.362, 0.3193, 0.4032, 0.3042, 0.4176, 0.3282, 0.4427, 0.3038, 0.4197, 0.2886, 0.4315, 0.2642, 0.4497, 0.2928, 0.4032, 0.0517, 0.4176, 0.02775, 0.4427, 0.05209, 0.4197, 0.06732, 0.4811, 0.445, 0.4811, 0.4335, 0.5161, 0.4335, 0.516, 0.445, 0.5953, 0.4117, 0.5953, 0.3559, 0.618, 0.3559, 0.618, 0.4117, 0.6877, 0.4117, 0.6877, 0.3559, 0.707, 0.3559, 0.707, 0.4117, 0.4197, 0.06732, 0.4427, 0.05209, 0.4497, 0.06307, 0.4315, 0.09174, 0.516, 0.445, 0.5161, 0.4335, 0.5291, 0.4336, 0.5291, 0.4451, 0.618, 0.4117, 0.618, 0.3559, 0.6451, 0.3559, 0.6451, 0.4117, 0.7835, 0.3559, 0.7835, 0.4117, 0.707, 0.4117, 0.707, 0.3559, 0.4616, 0.2673, 0.4031, 0.2325, 0.4071, 0.2136, 0.4751, 0.2486, 0.4031, 0.1234, 0.4616, 0.08862, 0.4751, 0.1073, 0.4071, 0.1423, 0.4751, 0.1073, 0.4616, 0.08862, 0.5493, 0.03985, 0.5685, 0.06502, 0.6451, 0.4117, 0.6451, 0.3559, 0.6877, 0.3559, 0.6877, 0.4117, 0.4497, 0.2928, 0.4315, 0.2642, 0.4031, 0.2325, 0.4616, 0.2673, 0.4315, 0.09174, 0.4497, 0.06307, 0.4616, 0.08862, 0.4031, 0.1234, 0.4616, 0.08862, 0.4497, 0.06307, 0.4971, 0.05355, 0.5493, 0.03985, 0.6314, 0.4453, 0.6315, 0.4338, 0.7256, 0.434, 0.7256, 0.4455, 0.5775, 0.4452, 0.5775, 0.4336, 0.6315, 0.4338, 0.6314, 0.4453, 0.7835, 0.4117, 0.7835, 0.3559, 0.886, 0.3559, 0.886, 0.4117, 0.4616, 0.2673, 0.4751, 0.2486, 0.5685, 0.2908, 0.5493, 0.316, 0.4497, 0.2928, 0.4616, 0.2673, 0.5493, 0.316, 0.4972, 0.3023, 0.5291, 0.4451, 0.5291, 0.4336, 0.5775, 0.4336, 0.5775, 0.4452, 0.7256, 0.4455, 0.7256, 0.434, 0.76, 0.4119, 0.7598, 0.4678, 0.5685, 0.06502, 0.5493, 0.03985, 0.6345, 0.0001133, 0.6717, 0.01697, 0.5493, 0.316, 0.5685, 0.2908, 0.6717, 0.3388, 0.6346, 0.3557, 0.886, 0.4117, 0.886, 0.3559, 0.9999, 0.3559, 0.9999, 0.4117, 0.5915, 0.6503, 0.5903, 0.6286, 0.6639, 0.6294, 0.6625, 0.6507, 0.4349, 0.8618, 0.281, 0.8307, 0.2879, 0.787, 0.4425, 0.8064, 0.2097, 0.527, 0.2145, 0.5484, 0.05344, 0.5907, 0.02793, 0.5761, 0.4509, 0.5879, 0.5101, 0.5791, 0.5203, 0.6364, 0.4589, 0.6454, 0.4451, 0.7865, 0.4425, 0.8064, 0.2879, 0.787, 0.289, 0.7676, 0.4162, 0.9816, 0.4208, 0.9606, 0.473, 0.9674, 0.4712, 0.9893, 0.6929, 0.8611, 0.6993, 0.8083, 0.7577, 0.791, 0.7572, 0.8433, 0.566, 0.5295, 0.5553, 0.4792, 0.6209, 0.4845, 0.6333, 0.533, 0.5364, 0.9903, 0.5359, 0.9682, 0.6013, 0.9639, 0.604, 0.9857, 0.5584, 0.8752, 0.5699, 0.8206, 0.6432, 0.8175, 0.6287, 0.8721, 0.8312, 0.9231, 0.8233, 0.9011, 0.8936, 0.8773, 0.9021, 0.8979, 0.7151, 0.6571, 0.7189, 0.6363, 0.7746, 0.6507, 0.7677, 0.6704, 0.7026, 0.5465, 0.697, 0.5005, 0.7684, 0.5218, 0.769, 0.5652, 0.6836, 0.9705, 0.6785, 0.9486, 0.753, 0.927, 0.76, 0.9488, 0.8403, 0.8065, 0.8166, 0.7602, 0.859, 0.7359, 0.8722, 0.7848, 0.7974, 0.8247, 0.7839, 0.7779, 0.8166, 0.7602, 0.8403, 0.8065, 0.7905, 0.6801, 0.799, 0.6622, 0.828, 0.6784, 0.8192, 0.6949, 0.8207, 0.5867, 0.8353, 0.5464, 0.9024, 0.5706, 0.8722, 0.6049, 0.9564, 0.8589, 0.9326, 0.8474, 0.9421, 0.816, 0.9639, 0.8157, 0.8192, 0.6949, 0.828, 0.6784, 0.8671, 0.7008, 0.863, 0.7176, 0.8722, 0.6049, 0.9024, 0.5706, 0.931, 0.5819, 0.9002, 0.6173, 0.9021, 0.8979, 0.8936, 0.8773, 0.9242, 0.8654, 0.9369, 0.8818, 0.949, 0.7619, 0.9125, 0.7851, 0.9154, 0.7563, 0.9283, 0.7408, 0.8927, 0.7839, 0.8809, 0.7415, 0.9154, 0.7563, 0.9125, 0.7851, 0.8922, 0.7181, 0.8873, 0.6964, 0.9193, 0.6838, 0.9305, 0.6983, 0.9144, 0.6304, 0.9381, 0.5994, 0.9461, 0.6293, 0.9253, 0.6434, 0.02276, 0.6345, 0.07246, 0.6177, 0.05985, 0.6415, 0.04177, 0.6591, 0.2273, 0.6169, 0.2318, 0.6589, 0.05985, 0.6415, 0.07246, 0.6177, 0.2137, 0.8602, 0.2063, 0.8989, 0.04945, 0.8551, 0.06607, 0.8405, 0.2216, 0.772, 0.2245, 0.7919, 0.05811, 0.8065, 0.04159, 0.7889, 0.227, 0.5227, 0.2322, 0.545, 0.2145, 0.5484, 0.2097, 0.527, 0.2491, 0.6238, 0.2579, 0.6651, 0.2318, 0.6589, 0.2273, 0.6169, 0.2329, 0.8588, 0.2237, 0.9023, 0.2063, 0.8989, 0.2137, 0.8602, 0.2481, 0.7676, 0.2495, 0.7864, 0.2245, 0.7919, 0.2216, 0.772, 0.6287, 0.8721, 0.6432, 0.8175, 0.6993, 0.8083, 0.6929, 0.8611, 0.6625, 0.6507, 0.6639, 0.6294, 0.7189, 0.6363, 0.7151, 0.6571, 0.6333, 0.533, 0.6209, 0.4845, 0.697, 0.5005, 0.7026, 0.5465, 0.604, 0.9857, 0.6013, 0.9639, 0.6785, 0.9486, 0.6836, 0.9705, 0.76, 0.9488, 0.753, 0.927, 0.8233, 0.9011, 0.8312, 0.9231, 0.7572, 0.8433, 0.7577, 0.791, 0.7839, 0.7779, 0.7974, 0.8247, 0.7677, 0.6704, 0.7746, 0.6507, 0.799, 0.6622, 0.7905, 0.6801, 0.769, 0.5652, 0.7684, 0.5218, 0.8353, 0.5464, 0.8207, 0.5867, 0.5231, 0.6578, 0.5203, 0.6364, 0.5903, 0.6286, 0.5915, 0.6503, 0.5008, 0.5315, 0.4909, 0.4789, 0.5553, 0.4792, 0.566, 0.5295, 0.4712, 0.9893, 0.473, 0.9674, 0.5359, 0.9682, 0.5364, 0.9903, 0.4922, 0.8702, 0.5015, 0.8144, 0.5699, 0.8206, 0.5584, 0.8752, 0.4922, 0.8702, 0.4349, 0.8618, 0.4425, 0.8064, 0.5015, 0.8144, 0.2906, 0.6194, 0.4509, 0.5879, 0.4589, 0.6454, 0.2972, 0.6646, 0.5037, 0.794, 0.5015, 0.8144, 0.4425, 0.8064, 0.4451, 0.7865, 0.2595, 0.9338, 0.2653, 0.9117, 0.4208, 0.9606, 0.4162, 0.9816, 0.2689, 0.5124, 0.2752, 0.5357, 0.2322, 0.545, 0.227, 0.5227, 0.2906, 0.6194, 0.2972, 0.6646, 0.2579, 0.6651, 0.2491, 0.6238, 0.2742, 0.8662, 0.2653, 0.9117, 0.2237, 0.9023, 0.2329, 0.8588, 0.289, 0.7676, 0.2879, 0.787, 0.2495, 0.7864, 0.2481, 0.7676, 0.9369, 0.8818, 0.9242, 0.8654, 0.9326, 0.8474, 0.9564, 0.8589, 0.8722, 0.7848, 0.859, 0.7359, 0.8809, 0.7415, 0.8927, 0.7839, 0.863, 0.7176, 0.8671, 0.7008, 0.8873, 0.6964, 0.8922, 0.7181, 0.9002, 0.6173, 0.931, 0.5819, 0.9381, 0.5994, 0.9144, 0.6304, 0.4208, 0.9606, 0.2653, 0.9117, 0.2742, 0.8662, 0.4283, 0.9088, 0.4283, 0.9088, 0.2742, 0.8662, 0.281, 0.8307, 0.4349, 0.8618, 0.4365, 0.4857, 0.4909, 0.4789, 0.5008, 0.5315, 0.4441, 0.5392, 0.4441, 0.5392, 0.5008, 0.5315, 0.5101, 0.5791, 0.4509, 0.5879, 0.6785, 0.9486, 0.6844, 0.9014, 0.7534, 0.8816, 0.753, 0.927, 0.6844, 0.9014, 0.6929, 0.8611, 0.7572, 0.8433, 0.7534, 0.8816, 0.5903, 0.6286, 0.5777, 0.5735, 0.6482, 0.5757, 0.6639, 0.6294, 0.5777, 0.5735, 0.566, 0.5295, 0.6333, 0.533, 0.6482, 0.5757, 0.5359, 0.9682, 0.5469, 0.9187, 0.614, 0.9152, 0.6013, 0.9639, 0.5469, 0.9187, 0.5584, 0.8752, 0.6287, 0.8721, 0.614, 0.9152, 0.7189, 0.6363, 0.7113, 0.5855, 0.773, 0.6016, 0.7746, 0.6507, 0.7113, 0.5855, 0.7026, 0.5465, 0.769, 0.5652, 0.773, 0.6016, 0.8936, 0.8773, 0.8626, 0.8399, 0.8929, 0.8273, 0.9242, 0.8654, 0.8626, 0.8399, 0.8403, 0.8065, 0.8722, 0.7848, 0.8929, 0.8273, 0.8233, 0.9011, 0.8078, 0.8587, 0.8626, 0.8399, 0.8936, 0.8773, 0.8078, 0.8587, 0.7974, 0.8247, 0.8403, 0.8065, 0.8626, 0.8399, 0.799, 0.6622, 0.8109, 0.6188, 0.8508, 0.6358, 0.828, 0.6784, 0.8109, 0.6188, 0.8207, 0.5867, 0.8722, 0.6049, 0.8508, 0.6358, 0.828, 0.6784, 0.8508, 0.6358, 0.8802, 0.6565, 0.8671, 0.7008, 0.8508, 0.6358, 0.8722, 0.6049, 0.9002, 0.6173, 0.8802, 0.6565, 0.9639, 0.8157, 0.9421, 0.816, 0.9206, 0.7998, 0.9602, 0.7872, 0.9602, 0.7872, 0.9206, 0.7998, 0.9125, 0.7851, 0.949, 0.7619, 0.9326, 0.8474, 0.9085, 0.8137, 0.9206, 0.7998, 0.9421, 0.816, 0.9085, 0.8137, 0.8927, 0.7839, 0.9125, 0.7851, 0.9206, 0.7998, 0.8873, 0.6964, 0.8993, 0.6578, 0.9179, 0.6573, 0.9193, 0.6838, 0.8993, 0.6578, 0.9144, 0.6304, 0.9253, 0.6434, 0.9179, 0.6573, 0.02793, 0.5761, 0.05344, 0.5907, 0.06899, 0.6061, 0.01827, 0.6074, 0.01827, 0.6074, 0.06899, 0.6061, 0.07246, 0.6177, 0.02276, 0.6345, 0.2145, 0.5484, 0.2216, 0.5881, 0.06899, 0.6061, 0.05344, 0.5907, 0.2216, 0.5881, 0.2273, 0.6169, 0.07246, 0.6177, 0.06899, 0.6061, 0.2245, 0.7919, 0.2196, 0.8324, 0.06871, 0.8292, 0.05811, 0.8065, 0.2196, 0.8324, 0.2137, 0.8602, 0.06607, 0.8405, 0.06871, 0.8292, 0.2322, 0.545, 0.2413, 0.5898, 0.2216, 0.5881, 0.2145, 0.5484, 0.2413, 0.5898, 0.2491, 0.6238, 0.2273, 0.6169, 0.2216, 0.5881, 0.2495, 0.7864, 0.2407, 0.8259, 0.2196, 0.8324, 0.2245, 0.7919, 0.2407, 0.8259, 0.2329, 0.8588, 0.2137, 0.8602, 0.2196, 0.8324, 0.6013, 0.9639, 0.614, 0.9152, 0.6844, 0.9014, 0.6785, 0.9486, 0.614, 0.9152, 0.6287, 0.8721, 0.6929, 0.8611, 0.6844, 0.9014, 0.6639, 0.6294, 0.6482, 0.5757, 0.7113, 0.5855, 0.7189, 0.6363, 0.6482, 0.5757, 0.6333, 0.533, 0.7026, 0.5465, 0.7113, 0.5855, 0.753, 0.927, 0.7534, 0.8816, 0.8078, 0.8587, 0.8233, 0.9011, 0.7534, 0.8816, 0.7572, 0.8433, 0.7974, 0.8247, 0.8078, 0.8587, 0.7746, 0.6507, 0.773, 0.6016, 0.8109, 0.6188, 0.799, 0.6622, 0.773, 0.6016, 0.769, 0.5652, 0.8207, 0.5867, 0.8109, 0.6188, 0.5203, 0.6364, 0.5101, 0.5791, 0.5777, 0.5735, 0.5903, 0.6286, 0.5101, 0.5791, 0.5008, 0.5315, 0.566, 0.5295, 0.5777, 0.5735, 0.473, 0.9674, 0.4831, 0.9164, 0.5469, 0.9187, 0.5359, 0.9682, 0.4831, 0.9164, 0.4922, 0.8702, 0.5584, 0.8752, 0.5469, 0.9187, 0.473, 0.9674, 0.4208, 0.9606, 0.4283, 0.9088, 0.4831, 0.9164, 0.4831, 0.9164, 0.4283, 0.9088, 0.4349, 0.8618, 0.4922, 0.8702, 0.2752, 0.5357, 0.4365, 0.4857, 0.4441, 0.5392, 0.284, 0.5827, 0.284, 0.5827, 0.4441, 0.5392, 0.4509, 0.5879, 0.2906, 0.6194, 0.2752, 0.5357, 0.284, 0.5827, 0.2413, 0.5898, 0.2322, 0.545, 0.284, 0.5827, 0.2906, 0.6194, 0.2491, 0.6238, 0.2413, 0.5898, 0.2879, 0.787, 0.281, 0.8307, 0.2407, 0.8259, 0.2495, 0.7864, 0.281, 0.8307, 0.2742, 0.8662, 0.2329, 0.8588, 0.2407, 0.8259, 0.9242, 0.8654, 0.8929, 0.8273, 0.9085, 0.8137, 0.9326, 0.8474, 0.8929, 0.8273, 0.8722, 0.7848, 0.8927, 0.7839, 0.9085, 0.8137, 0.8671, 0.7008, 0.8802, 0.6565, 0.8993, 0.6578, 0.8873, 0.6964, 0.8802, 0.6565, 0.9002, 0.6173, 0.9144, 0.6304, 0.8993, 0.6578, 0.5699, 0.8206, 0.5702, 0.7993, 0.6409, 0.796, 0.6432, 0.8175, 0.2063, 0.8989, 0.2012, 0.9204, 0.02402, 0.867, 0.04945, 0.8551, 0.4589, 0.6454, 0.4616, 0.6665, 0.298, 0.6854, 0.2972, 0.6646, 0.4365, 0.4857, 0.432, 0.4631, 0.4897, 0.4564, 0.4909, 0.4789, 0.5553, 0.4792, 0.5563, 0.4567, 0.6242, 0.4628, 0.6209, 0.4845, 0.8353, 0.5464, 0.8426, 0.5258, 0.9111, 0.55, 0.9024, 0.5706, 0.6993, 0.8083, 0.6943, 0.7871, 0.749, 0.77, 0.7577, 0.791, 0.697, 0.5005, 0.7024, 0.4795, 0.7753, 0.5014, 0.7684, 0.5218, 0.7839, 0.7779, 0.7738, 0.7582, 0.8063, 0.7407, 0.8166, 0.7602, 0.9381, 0.5994, 0.9606, 0.5897, 0.9667, 0.6303, 0.9461, 0.6293, 0.8166, 0.7602, 0.8063, 0.7407, 0.8557, 0.7177, 0.859, 0.7359, 0.9024, 0.5706, 0.9111, 0.55, 0.9438, 0.5678, 0.931, 0.5819, 0.9179, 0.6573, 0.9494, 0.6799, 0.9305, 0.6983, 0.9193, 0.6838, 0.8809, 0.7415, 0.887, 0.7183, 0.9283, 0.7408, 0.9154, 0.7563, 0.06871, 0.8292, 0.02347, 0.8112, 0.04159, 0.7889, 0.05811, 0.8065, 0.2318, 0.6589, 0.229, 0.6792, 0.04177, 0.6591, 0.05985, 0.6415, 0.2237, 0.9023, 0.2186, 0.9246, 0.2012, 0.9204, 0.2063, 0.8989, 0.2579, 0.6651, 0.2554, 0.684, 0.229, 0.6792, 0.2318, 0.6589, 0.6432, 0.8175, 0.6409, 0.796, 0.6943, 0.7871, 0.6993, 0.8083, 0.6209, 0.4845, 0.6242, 0.4628, 0.7024, 0.4795, 0.697, 0.5005, 0.7684, 0.5218, 0.7753, 0.5014, 0.8426, 0.5258, 0.8353, 0.5464, 0.7577, 0.791, 0.749, 0.77, 0.7738, 0.7582, 0.7839, 0.7779, 0.5015, 0.8144, 0.5037, 0.794, 0.5702, 0.7993, 0.5699, 0.8206, 0.4909, 0.4789, 0.4897, 0.4564, 0.5563, 0.4567, 0.5553, 0.4792, 0.5203, 0.6364, 0.5231, 0.6578, 0.4616, 0.6665, 0.4589, 0.6454, 0.2752, 0.5357, 0.2689, 0.5124, 0.432, 0.4631, 0.4365, 0.4857, 0.2653, 0.9117, 0.2595, 0.9338, 0.2186, 0.9246, 0.2237, 0.9023, 0.2972, 0.6646, 0.298, 0.6854, 0.2554, 0.684, 0.2579, 0.6651, 0.931, 0.5819, 0.9438, 0.5678, 0.9606, 0.5897, 0.9381, 0.5994, 0.859, 0.7359, 0.8557, 0.7177, 0.887, 0.7183, 0.8809, 0.7415, 0.9461, 0.6293, 0.9667, 0.6303, 0.9623, 0.6577, 0.9253, 0.6434, 0.9253, 0.6434, 0.9623, 0.6577, 0.9494, 0.6799, 0.9179, 0.6573, 0.04945, 0.8551, 0.02402, 0.867, 0.01617, 0.8359, 0.06607, 0.8405, 0.06607, 0.8405, 0.01617, 0.8359, 0.02347, 0.8112, 0.06871, 0.8292])
me_001.materials.append(mat_x)
me_001.use_remesh_preserve_volume = False
me_001.use_remesh_preserve_attributes = False
me_001.use_mirror_vertex_groups = False
me_001.update()

# ---- objects
ob_x = bpy.data.objects.new('Мушкет', me_001)

# ---- transforms, parenting, visibility, modifiers, constraints
ob_x.location = (-1.703, 0.02966, -1.822)
ob_x.rotation_euler = (0.02069, 0.007871, 6.288)
ob_x.lineart.crease_threshold = 0.0

# ---- collection membership
col_collection_1.objects.link(ob_x)

# ---- scene / render settings (as saved in the file)
scene.frame_start = 1; scene.frame_end = 250; scene.frame_set(28)
scene.render.engine = 'BLENDER_EEVEE_NEXT'
scene.render.image_settings.color_mode = 'RGB'
scene.render.image_settings.compression = 91
scene.render.resolution_percentage = 50
scene.render.dither_intensity = 0.0
scene.cycles.use_denoising = False
scene.cycles.samples = 10
scene.cycles.sampling_pattern = 'TABULATED_SOBOL'
scene.cycles.light_sampling_threshold = 0.0
scene.cycles.use_adaptive_sampling = False
scene.cycles.use_light_tree = False
scene.cycles.blur_glossy = 0.0
scene.cycles.volume_bounces = 1
scene.cycles.pixel_filter_type = 'GAUSSIAN'
scene.cycles.sample_clamp_indirect = 0.0
scene.view_settings.view_transform = 'Standard'
bpy.context.view_layer.update()

# ---- added for rendering (the .blend has no active camera and no usable light): camera, sun
cam_auto = bpy.data.cameras.new('AutoCamera')
cam_auto.lens = 50.0
cam_auto.sensor_width = 36.0
cam_auto.clip_end = 1000.0
ob_auto_camera = bpy.data.objects.new('AutoCamera', cam_auto)
scene.collection.objects.link(ob_auto_camera)
ob_auto_camera.location = (9.30098, -11.1856, 7.63723)
ob_auto_camera.rotation_euler = (1.09748, -7.21219e-08, 0.694738)
scene.camera = ob_auto_camera
light_auto_sun = bpy.data.lights.new('AutoSun', 'SUN')
light_auto_sun.energy = 3.0
light_auto_sun.angle = 0.0523599
ob_auto_sun = bpy.data.objects.new('AutoSun', light_auto_sun)
scene.collection.objects.link(ob_auto_sun)
ob_auto_sun.rotation_euler = (0.872665, 0.174533, 0.523599)
bpy.context.view_layer.update()
